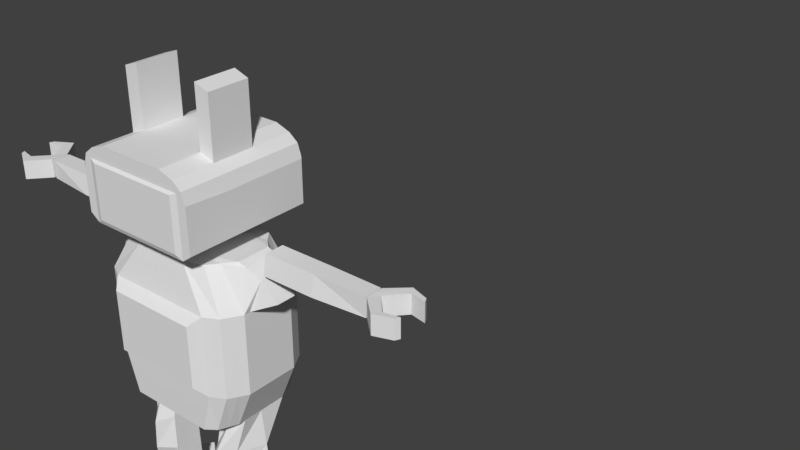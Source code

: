 # Source: Robot_Var_1_1_Type_Texture_Animation_1.blend  (saved by Blender 2.79.0; exported with 4.5.12 LTS)
import bpy
from mathutils import Matrix  # noqa: F401  (used for matrix-valued properties, if any)

bpy.ops.wm.read_factory_settings(use_empty=True)
scene = bpy.context.scene
scene.name = 'Scene'

# ---- collections
col_collection_1 = bpy.data.collections.new('Collection 1'); scene.collection.children.link(col_collection_1)

# ---- materials (node trees are filled in below, after node groups)
mat_leftreg = bpy.data.materials.new('LeftReg')
mat_leftreg.alpha_threshold = 0.0
mat_leftreg.use_transparent_shadow = False
mat_leftreg.roughness = 0.5
mat_material = bpy.data.materials.new('Material')
mat_material.alpha_threshold = 0.0
mat_material.use_transparent_shadow = False
mat_material.roughness = 0.5
mat_face = bpy.data.materials.new('Face')
mat_face.alpha_threshold = 0.0
mat_face.use_transparent_shadow = False
mat_face.preview_render_type = 'CUBE'
mat_face.roughness = 0.5
mat_body = bpy.data.materials.new('Body')
mat_body.alpha_threshold = 0.0
mat_body.use_transparent_shadow = False
mat_body.roughness = 0.5
mat_body.line_color = (0.0, 0.0, 0.0, 1.0)
mat_hand = bpy.data.materials.new('Hand')
mat_hand.alpha_threshold = 0.0
mat_hand.use_transparent_shadow = False
mat_hand.roughness = 0.5
mat_hand_001 = bpy.data.materials.new('Hand.001')
mat_hand_001.alpha_threshold = 0.0
mat_hand_001.use_transparent_shadow = False
mat_hand_001.roughness = 0.5
mat_material_003 = bpy.data.materials.new('Material.003')
mat_material_003.alpha_threshold = 0.0
mat_material_003.use_transparent_shadow = False
mat_material_003.roughness = 0.5
mat_material_002 = bpy.data.materials.new('Material.002')
mat_material_002.alpha_threshold = 0.0
mat_material_002.use_transparent_shadow = False
mat_material_002.roughness = 0.5

# ---- material node trees

# ---- world
world_world = bpy.data.worlds.new('World'); scene.world = world_world
world_world.color = (0.05088, 0.05088, 0.05088)
world_world.use_sun_shadow = False
world_world.sun_shadow_jitter_overblur = 0.0
world_world.cycles.sampling_method = 'MANUAL'

# ---- meshes
me_cube_007 = bpy.data.meshes.new('Cube.007')
me_cube_007.from_pydata([(-0.7828, -0.3951, -1.161), (-0.7828, 0.1842, -1.161), (-0.402, 0.1842, -1.161), (-0.402, -0.3951, -1.161), (-1.002, -0.3951, -2.93), (-0.8256, 0.6185, -2.904), (-0.4271, 0.6134, -2.93), (-0.3353, -0.3951, -2.93), (-0.7828, -0.0618, -1.161), (-0.402, -0.0618, -1.161), (-1.002, -0.0618, -2.93), (-0.3353, -0.0618, -2.93), (-0.3687, 0.2834, -2.046), (-0.6996, 0.2673, -2.046), (-0.3575, 0.2715, -2.5), (-0.4413, 0.6134, -2.635), (-0.5623, -0.1399, -2.304), (-0.3464, -0.2466, -2.635), (-0.9289, -0.0618, -2.34), (-0.9654, -0.0618, -2.635), (-0.3575, -0.0618, -2.34), (-0.3464, -0.0618, -2.635), (-0.8256, 0.6185, -2.661), (-0.773, 0.2715, -2.5), (-0.9654, -0.2466, -2.635), (-0.6776, -0.1399, -2.304), (-0.6961, 0.2715, -1.603), (-0.682, -0.2773, -1.459), (-0.3853, 0.2715, -1.603), (-0.5151, -0.2773, -1.459), (-0.8376, -0.0618, -1.603), (-0.3853, -0.0618, -1.603), (-0.5924, 0.1842, -1.161), (-0.5924, -0.3951, -1.161), (-0.6156, 0.6134, -2.93), (-0.6686, -0.3951, -2.93), (-0.6686, -0.0618, -2.93), (-0.5337, 0.4627, -2.011), (-0.6199, -0.1399, -2.304), (-0.6559, -0.2466, -2.635), (-0.6432, 0.2715, -2.5), (-0.6011, 0.6134, -2.635), (-0.5176, 0.4526, -1.637), (-0.5986, -0.2773, -1.459), (-0.4342, 0.7004, -2.783), (-0.9837, -0.0618, -2.783), (-0.3409, -0.0618, -2.783), (-0.8256, 0.6902, -2.783), (-0.6623, -0.5023, -2.586), (-0.6083, 0.7004, -2.783), (-0.7828, -0.0618, -1.161), (-0.402, -0.0618, -1.161), (-1.002, -0.0618, -2.93), (-0.3353, -0.0618, -2.93), (-0.9654, -0.0618, -2.635), (-0.3575, -0.0618, -2.34), (-0.3464, -0.0618, -2.635), (-0.8376, -0.0618, -1.603), (-0.3853, -0.0618, -1.603), (-0.6686, -0.0618, -2.93), (-0.9837, -0.0618, -2.783), (-0.3409, -0.0618, -2.783)], [(60, 52), (59, 52), (61, 53), (55, 56), (50, 57), (51, 58), (53, 59), (58, 55), (54, 60), (56, 61)], [(7, 17, 48), (49, 44, 6, 34), (36, 35, 4, 10), (45, 47, 5, 10), (45, 10, 4, 24, 19), (48, 4, 35), (34, 36, 10, 5), (44, 46, 11, 6), (25, 27, 30, 18), (42, 28, 12, 37), (14, 20, 21), (25, 18, 19, 24), (38, 25, 24, 39), (18, 23, 19), (37, 12, 14, 40), (40, 14, 15, 41), (20, 16, 17, 21), (21, 15, 14), (19, 23, 22), (9, 3, 29, 31), (32, 2, 28, 42), (8, 1, 26, 30), (33, 0, 27, 43), (0, 8, 30, 27), (2, 9, 31, 28), (3, 33, 43, 29), (1, 32, 42, 26), (23, 40, 41, 22), (13, 37, 40, 23), (16, 38, 39, 17), (26, 42, 37, 13), (6, 11, 36, 34), (11, 7, 35, 36), (47, 49, 34, 5), (22, 41, 49, 47), (21, 17, 7, 11, 46), (15, 21, 46, 44), (24, 4, 48), (39, 24, 48), (19, 22, 47, 45), (41, 15, 44, 49), (48, 35, 7), (48, 17, 39), (43, 38, 16, 29), (27, 25, 38, 43), (18, 30, 26, 13, 23), (12, 28, 31, 20, 14), (20, 31, 29, 16), (8, 0, 33, 3, 2, 32, 1)])
_uv = me_cube_007.uv_layers.new(name='UVMap')
_uv.uv.foreach_set('vector', [0.3607, 0.8753, 0.2508, 0.8713, 0.24, 0.7578, 0.9357, 0.598, 0.9357, 0.6578, 0.875, 0.6634, 0.875, 0.5986, 0.12, 0.8802, 0.12, 1.0, 0.0, 1.0, 0.0, 0.8802, 0.6652, 0.05324, 0.3949, 0.05165, 0.4182, 0.008489, 0.6676, 0.0, 0.6652, 0.05324, 0.6676, 0.0, 0.7772, 0.00197, 0.7236, 0.1076, 0.6628, 0.1065, 0.24, 0.7578, 0.3607, 0.6357, 0.3607, 0.7555, 0.1391, 0.6376, 0.12, 0.8802, 0.0, 0.8802, 0.06339, 0.6357, 0.0, 0.5828, 0.2749, 0.5823, 0.2749, 0.6352, 0.03131, 0.6357, 0.8964, 0.4027, 0.898, 0.1036, 0.954, 0.1496, 0.9868, 0.4138, 0.8037, 0.6584, 0.8692, 0.6634, 0.8717, 0.8112, 0.7955, 0.7844, 0.1549, 0.4808, 0.2749, 0.4235, 0.2749, 0.5294, 0.8964, 0.4027, 0.9868, 0.4138, 1.0, 0.5194, 1.0, 0.5244, 0.8756, 0.4027, 0.8964, 0.4027, 1.0, 0.5244, 0.8886, 0.5244, 0.6581, 0.213, 0.5253, 0.1565, 0.6628, 0.1065, 0.7955, 0.7844, 0.8717, 0.8112, 0.875, 0.9661, 0.7772, 0.9757, 0.4967, 0.8183, 0.3949, 0.8328, 0.4065, 0.6991, 0.4634, 0.691, 0.2749, 0.4235, 0.3017, 0.4121, 0.3414, 0.5295, 0.2749, 0.5294, 0.2749, 0.5294, 0.03129, 0.5299, 0.1549, 0.4808, 0.6628, 0.1065, 0.5253, 0.1565, 0.4187, 0.09565, 0.2749, 9.988e-05, 0.3949, 0.0002351, 0.3517, 0.1082, 0.2749, 0.1589, 0.8098, 0.5308, 0.875, 0.5244, 0.8692, 0.6634, 0.8037, 0.6584, 0.6389, 0.6389, 0.558, 0.6375, 0.5158, 0.4798, 0.6461, 0.4792, 0.8657, 8.566e-08, 0.9342, 0.0, 0.898, 0.1036, 0.8679, 0.1036, 0.7484, 0.6409, 0.6389, 0.6389, 0.6461, 0.4792, 0.6943, 0.5351, 0.1864, 0.0, 0.2749, 9.988e-05, 0.2749, 0.1589, 0.155, 0.1587, 0.7972, 1.285e-07, 0.8657, 8.566e-08, 0.8679, 0.1036, 0.8379, 0.1036, 0.558, 0.6375, 0.5301, 0.6409, 0.43, 0.4697, 0.5158, 0.4798, 0.543, 0.8118, 0.4967, 0.8183, 0.4634, 0.691, 0.543, 0.6757, 0.5168, 0.321, 0.4283, 0.335, 0.5062, 0.1588, 0.5253, 0.1565, 0.8549, 0.4027, 0.8756, 0.4027, 0.8886, 0.5244, 0.7772, 0.5244, 0.5158, 0.4798, 0.43, 0.4697, 0.4283, 0.335, 0.5168, 0.321, 0.2069, 0.6376, 0.24, 0.8802, 0.12, 0.8802, 0.1391, 0.6376, 0.24, 0.8802, 0.24, 1.0, 0.12, 1.0, 0.12, 0.8802, 0.9344, 0.5244, 0.9357, 0.598, 0.875, 0.5986, 0.8844, 0.527, 0.543, 0.6757, 0.4634, 0.691, 0.4605, 0.6484, 0.5384, 0.6409, 0.2749, 0.5294, 0.3414, 0.5295, 0.3949, 0.6354, 0.2749, 0.6352, 0.2749, 0.5823, 0.03129, 0.5299, 0.2749, 0.5294, 0.2749, 0.5823, 0.0, 0.5828, 0.2508, 0.6489, 0.3607, 0.6357, 0.24, 0.7578, 0.7737, 0.7521, 0.7737, 0.8633, 0.68, 0.7544, 0.6628, 0.1065, 0.4187, 0.09565, 0.3949, 0.05165, 0.6652, 0.05324, 0.4634, 0.691, 0.4065, 0.6991, 0.3985, 0.6572, 0.4605, 0.6484, 0.24, 0.7578, 0.3607, 0.7555, 0.3607, 0.8753, 0.68, 0.7544, 0.7737, 0.6409, 0.7737, 0.7521, 0.8679, 0.1036, 0.8756, 0.4027, 0.8549, 0.4027, 0.8379, 0.1036, 0.898, 0.1036, 0.8964, 0.4027, 0.8756, 0.4027, 0.8679, 0.1036, 0.6581, 0.213, 0.6461, 0.4792, 0.5158, 0.4798, 0.5168, 0.321, 0.5253, 0.1565, 0.1507, 0.3175, 0.155, 0.1587, 0.2749, 0.1589, 0.2749, 0.4235, 0.1549, 0.4808, 0.7812, 0.4138, 0.7912, 0.1496, 0.8379, 0.1036, 0.8549, 0.4027, 0.68, 0.7273, 0.68, 0.8439, 0.6115, 0.8437, 0.543, 0.8434, 0.543, 0.6409, 0.6115, 0.6411, 0.68, 0.6413])
me_cube_007.materials.append(mat_leftreg)
me_cube_007.use_remesh_preserve_volume = False
me_cube_007.use_remesh_preserve_attributes = False
me_cube_007.use_mirror_vertex_groups = False
me_cube_007.update()
me_cube_006 = bpy.data.meshes.new('Cube.006')
me_cube_006.from_pydata([(0.7788, 0.1842, -1.161), (0.7788, -0.3951, -1.161), (0.3981, 0.1842, -1.161), (0.3981, -0.3951, -1.161), (0.8216, 0.6185, -2.904), (0.998, -0.3951, -2.93), (0.4232, 0.6134, -2.93), (0.3314, -0.3951, -2.93), (0.7788, -0.0618, -1.161), (0.3981, -0.0618, -1.161), (0.998, -0.0618, -2.93), (0.3314, -0.0618, -2.93), (0.6957, 0.2673, -2.046), (0.3647, 0.2834, -2.046), (0.6736, -0.1399, -2.304), (0.9615, -0.2466, -2.635), (0.3536, 0.2715, -2.5), (0.4373, 0.6134, -2.635), (0.3536, -0.0618, -2.34), (0.3425, -0.0618, -2.635), (0.925, -0.0618, -2.34), (0.9615, -0.0618, -2.635), (0.8216, 0.6185, -2.661), (0.7691, 0.2715, -2.5), (0.3425, -0.2466, -2.635), (0.5583, -0.1399, -2.304), (0.6922, 0.2715, -1.603), (0.5111, -0.2773, -1.459), (0.6781, -0.2773, -1.459), (0.3814, 0.2715, -1.603), (0.3814, -0.0618, -1.603), (0.8336, -0.0618, -1.603), (0.5884, 0.1842, -1.161), (0.5884, -0.3951, -1.161), (0.6116, 0.6134, -2.93), (0.6647, -0.3951, -2.93), (0.6647, -0.0618, -2.93), (0.5298, 0.4627, -2.011), (0.6393, 0.2715, -2.5), (0.5971, 0.6134, -2.635), (0.616, -0.1399, -2.304), (0.652, -0.2466, -2.635), (0.5946, -0.2773, -1.459), (0.5137, 0.4526, -1.637), (0.998, -0.3941, -2.93), (0.4302, 0.7004, -2.783), (0.3369, -0.0618, -2.783), (0.9798, -0.0618, -2.783), (0.8216, 0.6902, -2.783), (0.6044, 0.7004, -2.783), (0.6583, -0.5023, -2.586)], [], [(36, 35, 7, 11), (44, 15, 50, 5), (46, 45, 6, 11), (49, 48, 4, 34), (7, 24, 19, 46, 11), (48, 47, 10, 4), (34, 36, 11, 6), (43, 26, 12, 37), (14, 20, 31, 28), (27, 25, 40, 42), (23, 20, 21), (25, 18, 19, 24), (37, 12, 23, 38), (38, 23, 22, 39), (40, 25, 24, 41), (18, 16, 19), (20, 14, 15, 21), (19, 16, 17), (21, 22, 23), (8, 1, 28, 31), (9, 2, 29, 30), (33, 3, 27, 42), (32, 0, 26, 43), (3, 9, 30, 27), (0, 8, 31, 26), (2, 32, 43, 29), (1, 33, 42, 28), (14, 40, 41, 15), (16, 38, 39, 17), (13, 37, 38, 16), (29, 43, 37, 13), (4, 10, 36, 34), (45, 49, 34, 6), (10, 44, 5, 35, 36), (21, 15, 44, 10, 47), (17, 39, 49, 45), (22, 21, 47, 48), (24, 7, 50), (39, 22, 48, 49), (41, 24, 50), (19, 17, 45, 46), (50, 15, 41), (13, 16, 18, 30, 29), (25, 27, 30, 18), (14, 28, 42, 40), (12, 26, 31, 20, 23), (5, 50, 35), (7, 35, 50), (8, 0, 32, 2, 9, 3, 33, 1)])
_uv = me_cube_006.uv_layers.new(name='UVMap')
_uv.uv.foreach_set('vector', [0.2598, 0.7951, 0.1303, 0.7951, 0.1303, 0.669, 0.2598, 0.669, 0.1303, 0.9211, 0.01172, 0.9073, 0.0, 0.7927, 0.1303, 0.9211, 0.2968, 0.05623, 0.0, 0.05572, 0.03379, 0.0, 0.2968, 0.000533, 0.9345, 0.07744, 0.9359, 0.0, 0.9898, 0.002702, 1.0, 0.0781, 0.5761, 0.6803, 0.5668, 0.8048, 0.5006, 0.8317, 0.4786, 0.7803, 0.4566, 0.7289, 0.2968, 0.6131, 0.5884, 0.6242, 0.5884, 0.6803, 0.3198, 0.6596, 0.6972, 0.5539, 0.7179, 0.8092, 0.5884, 0.8092, 0.624, 0.5539, 0.3549, 0.1753, 0.4479, 0.1687, 0.4413, 0.3357, 0.3465, 0.3168, 0.717, 0.1281, 0.8147, 0.1164, 0.7792, 0.3945, 0.7188, 0.4429, 0.6539, 0.4429, 0.6722, 0.1281, 0.6946, 0.1281, 0.6863, 0.4429, 0.4425, 0.5091, 0.5884, 0.4559, 0.5884, 0.5681, 0.5761, 0.9348, 0.5446, 0.9345, 0.5006, 0.8317, 0.5668, 0.8048, 0.3465, 0.3168, 0.4413, 0.3357, 0.4425, 0.5091, 0.422, 0.5057, 0.4067, 0.6955, 0.4566, 0.7025, 0.4566, 0.8456, 0.3707, 0.8295, 0.6946, 0.1281, 0.6722, 0.1281, 0.5884, 0.0, 0.7086, 0.0, 0.2968, 0.2233, 0.1672, 0.163, 0.2968, 0.1119, 0.8147, 0.1164, 0.717, 0.1281, 0.8289, 9.015e-08, 0.8289, 0.005234, 0.2968, 0.1119, 0.1672, 0.163, 0.03377, 0.1114, 0.5884, 0.5681, 0.3245, 0.568, 0.4425, 0.5091, 0.8361, 0.9774, 0.7179, 0.9743, 0.7813, 0.8657, 0.8361, 0.8092, 0.2968, 0.6689, 0.2012, 0.669, 0.1673, 0.502, 0.2968, 0.5018, 0.6839, 0.5519, 0.61, 0.5519, 0.6539, 0.4429, 0.6863, 0.4429, 0.4711, 0.0, 0.5011, 0.004917, 0.4479, 0.1687, 0.3549, 0.1753, 0.7179, 0.9763, 0.5884, 0.9763, 0.5886, 0.8092, 0.6713, 0.8626, 0.5011, 0.004917, 0.5884, 0.007199, 0.5884, 0.1755, 0.4479, 0.1687, 0.9345, 0.4749, 0.8641, 0.4681, 0.8575, 0.3339, 0.9282, 0.3286, 0.7579, 0.5519, 0.6839, 0.5519, 0.6863, 0.4429, 0.7188, 0.4429, 0.717, 0.1281, 0.6946, 0.1281, 0.7086, 0.0, 0.8289, 9.015e-08, 0.2968, 0.6803, 0.4067, 0.6955, 0.3707, 0.8295, 0.3093, 0.821, 0.931, 0.1731, 0.8486, 0.2013, 0.8289, 0.0, 0.9345, 0.01009, 0.9282, 0.3286, 0.8575, 0.3339, 0.8486, 0.2013, 0.931, 0.1731, 0.7789, 0.5519, 0.8474, 0.8092, 0.7179, 0.8092, 0.6972, 0.5539, 0.9345, 0.1404, 0.9345, 0.07744, 1.0, 0.0781, 1.0, 0.1462, 0.2598, 0.9211, 0.1307, 0.9211, 0.1303, 0.9211, 0.1303, 0.7951, 0.2598, 0.7951, 0.412, 0.8823, 0.412, 0.9461, 0.2968, 1.0, 0.2968, 0.8853, 0.3544, 0.8838, 0.3093, 0.821, 0.3707, 0.8295, 0.3676, 0.8744, 0.3006, 0.8651, 0.3245, 0.568, 0.5884, 0.5681, 0.5884, 0.6242, 0.2968, 0.6131, 0.01172, 0.6732, 0.1303, 0.669, 0.0, 0.7927, 0.3707, 0.8295, 0.4566, 0.8456, 0.4517, 0.8823, 0.3676, 0.8744, 0.9485, 0.8825, 0.9485, 0.9995, 0.8474, 0.88, 0.2968, 0.1119, 0.03377, 0.1114, 0.0, 0.05572, 0.2968, 0.05623, 0.8474, 0.88, 0.9485, 0.7654, 0.9485, 0.8825, 0.1626, 0.3349, 0.1672, 0.163, 0.2968, 0.2233, 0.2968, 0.5018, 0.1673, 0.502, 0.6722, 0.1281, 0.6539, 0.4429, 0.6035, 0.3945, 0.5927, 0.1164, 0.717, 0.1281, 0.7188, 0.4429, 0.6863, 0.4429, 0.6946, 0.1281, 0.4413, 0.3357, 0.4479, 0.1687, 0.5884, 0.1755, 0.5884, 0.4559, 0.4425, 0.5091, 0.1303, 0.9211, 0.0, 0.7927, 0.1303, 0.7951, 0.1303, 0.669, 0.1303, 0.7951, 0.0, 0.7927, 0.9953, 0.6745, 0.9953, 0.765, 0.9213, 0.7652, 0.8474, 0.7654, 0.8474, 0.6749, 0.8474, 0.5523, 0.9213, 0.5521, 0.9953, 0.5519])
me_cube_006.materials.append(mat_material)
me_cube_006.use_remesh_preserve_volume = False
me_cube_006.use_remesh_preserve_attributes = False
me_cube_006.use_mirror_vertex_groups = False
me_cube_006.update()
me_cube_005 = bpy.data.meshes.new('Cube.005')
me_cube_005.from_pydata([(-0.7969, 0.7331, 1.423), (-0.7969, -0.8567, 1.423), (-0.444, 0.7331, 2.274), (-0.444, -0.8567, 2.274), (0.4401, -0.0618, 2.274), (-0.444, -0.0618, 2.274), (-0.267, 0.7331, 2.274), (0.263, 0.7331, 2.274), (-0.7969, 0.7331, 1.744), (-0.7969, -0.8567, 1.744), (0.263, 0.7331, 2.152), (-0.267, 0.7331, 2.152), (-0.7969, 0.7331, 1.948), (-0.7969, -0.8567, 1.948), (0.6713, 0.7331, 2.084), (-0.6752, 0.7331, 1.336), (-0.6752, 0.7331, 2.084), (-0.597, 0.7569, 2.05), (-0.597, 0.7569, 1.395), (-0.7969, 0.7331, 1.977), (-0.6317, 0.7331, 2.209), (-0.6221, 0.7331, 2.152), (-0.6753, 0.7331, 2.084), (-0.7485, 0.7331, 2.118), (0.6713, 0.7331, 2.084), (0.6181, 0.7331, 2.152), (-0.6317, -0.8567, 2.209), (-0.7969, -0.8567, 1.977), (-0.7485, -0.8567, 2.118), (-0.6317, -0.0618, 2.209), (-0.7969, -0.3268, 1.423), (-0.444, -0.3268, 2.274), (-0.7969, -0.3268, 1.744), (-0.7969, -0.3268, 1.948), (-0.6317, -0.3268, 2.209), (-0.7485, -0.3268, 2.118), (-0.7969, 0.2032, 1.423), (-0.444, 0.2032, 2.274), (-0.7969, 0.2032, 1.744), (-0.7969, 0.2032, 1.948), (-0.6317, 0.2032, 2.209), (-0.7485, 0.2032, 2.118), (0.4401, -0.3268, 2.274), (0.4401, 0.2032, 2.274), (0.4401, 0.2032, 3.019), (0.4401, -0.0618, 3.019), (-0.444, 0.2032, 3.019), (-0.444, -0.0618, 3.019), (-0.6317, -0.3268, 2.954), (-0.6317, -0.0618, 2.954), (-0.444, -0.3268, 3.019), (-0.6317, 0.2032, 2.954), (0.4401, -0.3268, 3.019), (0.4401, 0.2032, 2.647), (0.4401, -0.3268, 2.647), (0.4401, -0.0618, 2.647), (-0.6317, -0.0618, 2.582), (-0.6317, 0.2032, 2.582), (-0.444, 0.2032, 2.647), (-0.444, -0.0618, 2.647), (-0.444, -0.3268, 2.647), (-0.6317, -0.3268, 2.582), (-0.3353, 0.2715, 1.22), (0.3314, 0.2715, 1.22), (-0.3353, -0.3951, 1.22), (0.3314, -0.3951, 1.22), (-0.7969, 0.7331, 1.423), (0.793, 0.7331, 1.423), (-0.7969, -0.8567, 1.423), (0.793, -0.8567, 1.423), (-0.444, 0.7331, 2.274), (0.4401, 0.7331, 2.274), (-0.444, -0.8567, 2.274), (0.4401, -0.8567, 2.274), (0.4401, -0.0618, 2.274), (-0.444, -0.0618, 2.274), (-0.1131, -0.3951, 1.22), (0.1091, -0.3951, 1.22), (-0.267, -0.8567, 1.336), (0.263, -0.8567, 1.336), (-0.267, 0.7331, 2.274), (0.263, 0.7331, 2.274), (-0.267, -0.8567, 2.274), (0.263, -0.8567, 2.274), (0.793, 0.7331, 1.744), (-0.7969, -0.8567, 1.744), (0.793, -0.8567, 1.744), (-0.267, -0.8567, 1.744), (-0.267, -0.8567, 2.152), (0.263, -0.8567, 1.744), (0.263, -0.8567, 2.152), (0.263, 0.7331, 2.152), (0.793, 0.7331, 1.948), (-0.7969, -0.8567, 1.948), (0.793, -0.8567, 1.948), (-0.267, -0.8567, 1.948), (0.263, -0.8567, 1.948), (0.2202, 0.2715, 1.22), (0.2202, -0.3951, 1.22), (0.6713, 0.7331, 1.336), (0.528, -0.8567, 1.336), (0.3515, -0.8567, 2.274), (0.528, -0.8567, 1.744), (0.528, -0.8567, 2.152), (0.528, -0.8567, 1.948), (0.6713, 0.7331, 2.084), (-0.2242, -0.3951, 1.22), (-0.6752, 0.7331, 1.336), (-0.5319, -0.8567, 1.336), (-0.3555, -0.8567, 2.274), (-0.5319, -0.8567, 1.744), (-0.5319, -0.8567, 2.152), (-0.6752, 0.7331, 2.084), (-0.5319, -0.8567, 1.948), (-0.597, 0.7569, 2.05), (-0.597, 0.7569, 1.395), (0.593, 0.7569, 2.05), (0.593, 0.7569, 1.395), (0.6277, 0.7331, 2.209), (0.793, 0.7331, 1.977), (0.6713, 0.7331, 2.084), (0.6181, 0.7331, 2.152), (0.7446, 0.7331, 2.118), (-0.6317, -0.8567, 2.209), (-0.7969, -0.8567, 1.977), (-0.6221, -0.8567, 2.152), (-0.7485, -0.8567, 2.118), (0.793, -0.8567, 1.977), (0.6277, -0.8567, 2.209), (0.6181, -0.8567, 2.152), (0.7446, -0.8567, 2.118), (0.6277, -0.0618, 2.209), (-0.7969, -0.3268, 1.423), (-0.444, -0.3268, 2.274), (-0.7969, 0.2032, 1.423), (-0.444, 0.2032, 2.274), (0.793, -0.3268, 1.423), (0.4401, -0.3268, 2.274), (0.793, -0.3268, 1.744), (0.793, -0.3268, 1.948), (0.6277, -0.3268, 2.209), (0.7446, -0.3268, 2.118), (0.793, 0.2032, 1.423), (0.4401, 0.2032, 2.274), (0.793, 0.2032, 1.744), (0.793, 0.2032, 1.948), (0.6277, 0.2032, 2.209), (0.7446, 0.2032, 2.118), (0.4401, 0.2032, 3.019), (0.4401, -0.0618, 3.019), (0.6277, 0.2032, 2.954), (0.6277, -0.0618, 2.954), (0.4401, -0.3268, 3.019), (0.6277, -0.3268, 2.954), (0.6277, 0.2032, 2.582), (0.4401, 0.2032, 2.647), (0.6277, -0.0618, 2.582), (0.6277, -0.3268, 2.582), (0.4401, -0.3268, 2.647), (-0.2242, 0.2715, 1.22), (-0.3353, 0.04931, 1.22), (-0.3353, -0.0618, 1.22), (-0.3353, -0.1729, 1.22), (0.3314, 0.04931, 1.22), (0.3314, -0.0618, 1.22), (0.3314, -0.1729, 1.22)], [], [(36, 30, 32, 38), (32, 9, 13, 33), (11, 21, 20, 2, 6), (11, 10, 25, 24, 14, 16, 22, 21), (10, 11, 6, 7), (32, 33, 39, 38), (8, 38, 39, 12), (30, 1, 9, 32), (41, 39, 33, 35), (58, 57, 51, 46), (33, 13, 27, 28, 35), (15, 16, 17, 18), (8, 12, 19, 22, 16, 15, 0), (19, 23, 22), (20, 40, 37, 2), (26, 34, 35, 28), (57, 56, 49, 51), (40, 20, 23, 41), (34, 26, 3, 31), (0, 36, 38, 8), (12, 39, 41, 23, 19), (51, 49, 47, 46), (49, 48, 50, 47), (53, 55, 45, 44), (55, 54, 52, 45), (59, 58, 46, 47), (60, 59, 47, 50), (61, 60, 50, 48), (56, 61, 48, 49), (4, 42, 54, 55), (43, 4, 55, 53), (29, 34, 61, 56), (34, 31, 60, 61), (31, 5, 59, 60), (5, 37, 58, 59), (40, 29, 56, 57), (37, 40, 57, 58), (22, 23, 21), (21, 23, 20), (29, 40, 41, 35, 34), (159, 62, 66, 107), (62, 160, 134, 66), (98, 65, 69, 100), (74, 75, 133, 72, 109, 82, 83, 101, 73, 137), (93, 113, 111, 125, 124), (142, 144, 138, 136), (123, 125, 111, 109, 72), (104, 94, 127, 129, 103), (162, 64, 68, 132), (65, 165, 136, 69), (81, 80, 70, 135, 75, 74, 143, 71), (111, 88, 82, 109), (88, 90, 83, 82), (106, 76, 78, 108), (76, 77, 79, 78), (159, 107, 99, 97), (78, 79, 89, 87), (95, 96, 90, 88), (108, 78, 87, 110), (113, 95, 88, 111), (144, 145, 139, 138), (164, 163, 142, 136, 165), (67, 99, 105, 120, 119, 92, 84), (100, 69, 86, 102), (103, 129, 128, 73, 101), (131, 140, 141, 147, 146), (118, 121, 91, 81, 71), (102, 86, 94, 104), (142, 67, 84, 144), (86, 138, 139, 94), (110, 87, 95, 113), (87, 89, 96, 95), (89, 102, 104, 96), (96, 104, 103, 90), (79, 100, 102, 89), (145, 92, 119, 122, 147), (63, 97, 99, 67), (90, 103, 101, 83), (77, 98, 100, 79), (85, 110, 113, 93), (68, 108, 110, 85), (64, 106, 108, 68), (107, 115, 117, 99), (116, 117, 115, 114), (105, 99, 117, 116), (112, 105, 116, 114), (141, 139, 145, 147), (118, 122, 121), (123, 126, 125), (126, 124, 125), (127, 130, 129), (130, 128, 129), (161, 162, 132, 134, 160), (128, 140, 137, 73), (140, 128, 130, 141), (157, 156, 151, 153), (94, 139, 141, 130, 127), (118, 146, 147, 122), (69, 136, 138, 86), (144, 84, 92, 145), (163, 63, 67, 142), (146, 118, 71, 143), (154, 155, 148, 150), (153, 151, 149, 152), (151, 150, 148, 149), (158, 157, 153, 152), (156, 154, 150, 151), (131, 146, 154, 156), (137, 140, 157, 158), (146, 143, 155, 154), (140, 131, 156, 157), (121, 122, 120), (120, 122, 119), (97, 63, 163, 165, 65, 98, 77, 76, 106, 64, 162, 160, 62, 159)])
_uv = me_cube_005.uv_layers.new(name='UVMap')
_uv.uv.foreach_set('vector', [0.777, 0.1137, 0.777, 0.2273, 0.6966, 0.2273, 0.6966, 0.1137, 0.6966, 0.2273, 0.6966, 0.341, 0.6455, 0.341, 0.6455, 0.2273, 0.8218, 0.8247, 0.7786, 0.8913, 0.7649, 0.8871, 0.7735, 0.8452, 0.7951, 0.812, 0.8218, 0.8247, 0.8863, 0.7253, 0.9295, 0.6587, 0.9509, 0.6559, 0.9509, 0.6559, 0.7871, 0.9084, 0.7871, 0.9084, 0.7786, 0.8913, 0.8863, 0.7253, 0.8218, 0.8247, 0.7951, 0.812, 0.8595, 0.7126, 0.6966, 0.2273, 0.6455, 0.2273, 0.6455, 0.1137, 0.6966, 0.1137, 0.6966, 1.278e-08, 0.6966, 0.1137, 0.6455, 0.1137, 0.6455, 1.278e-08, 0.777, 0.2273, 0.777, 0.341, 0.6966, 0.341, 0.6966, 0.2273, 0.6024, 0.1137, 0.6455, 0.1137, 0.6455, 0.2273, 0.6024, 0.2273, 0.2351, 0.7123, 0.2821, 0.6984, 0.2821, 0.7783, 0.2351, 0.7922, 0.6455, 0.2273, 0.6455, 0.341, 0.6382, 0.341, 0.6024, 0.341, 0.6024, 0.2273, 0.9509, 0.9862, 0.7871, 0.9084, 0.804, 0.8972, 0.9474, 0.9653, 0.8467, 0.9665, 0.802, 0.9453, 0.7956, 0.9422, 0.7871, 0.9084, 0.7871, 0.9084, 0.9509, 0.9862, 0.9172, 1.0, 0.7956, 0.9422, 0.7708, 0.9186, 0.7871, 0.9084, 0.777, 0.2873, 0.777, 0.1737, 0.8114, 0.1737, 0.8114, 0.2873, 0.5781, 0.341, 0.5781, 0.2273, 0.6024, 0.2273, 0.6024, 0.341, 0.4849, 0.1137, 0.4849, 0.1705, 0.3917, 0.1705, 0.3917, 0.1137, 0.5781, 0.1137, 0.5781, 2.557e-08, 0.6024, 3.835e-08, 0.6024, 0.1137, 0.3548, 0.6186, 0.3548, 0.5049, 0.3892, 0.5049, 0.3892, 0.6186, 0.777, 0.0, 0.777, 0.1137, 0.6966, 0.1137, 0.6966, 1.278e-08, 0.6455, 1.278e-08, 0.6455, 0.1137, 0.6024, 0.1137, 0.6024, 3.835e-08, 0.6382, 1.278e-08, 0.2351, 0.6186, 0.2351, 0.5617, 0.2695, 0.5617, 0.2695, 0.6186, 0.2351, 0.5617, 0.2351, 0.5049, 0.2695, 0.5049, 0.2695, 0.5617, 0.2351, 0.4251, 0.3015, 0.4251, 0.3015, 0.5049, 0.2351, 0.5049, 0.3015, 0.4251, 0.3679, 0.4251, 0.3679, 0.5049, 0.3015, 0.5049, 0.3122, 0.5617, 0.3122, 0.6186, 0.2695, 0.6186, 0.2695, 0.5617, 0.3122, 0.5049, 0.3122, 0.5617, 0.2695, 0.5617, 0.2695, 0.5049, 0.8711, 0.09378, 0.8241, 0.07988, 0.8241, 0.0, 0.8711, 0.01391, 0.4849, 0.1705, 0.4849, 0.2273, 0.3917, 0.2273, 0.3917, 0.1705, 0.3015, 0.3453, 0.3679, 0.3453, 0.3679, 0.4251, 0.3015, 0.4251, 0.2351, 0.3453, 0.3015, 0.3453, 0.3015, 0.4251, 0.2351, 0.4251, 0.5781, 0.1705, 0.5781, 0.2273, 0.4849, 0.2273, 0.4849, 0.1705, 0.8711, 0.1737, 0.8241, 0.1598, 0.8241, 0.07988, 0.8711, 0.09378, 0.3548, 0.5049, 0.3548, 0.5617, 0.3122, 0.5617, 0.3122, 0.5049, 0.3548, 0.5617, 0.3548, 0.6186, 0.3122, 0.6186, 0.3122, 0.5617, 0.5781, 0.1137, 0.5781, 0.1705, 0.4849, 0.1705, 0.4849, 0.1137, 0.2351, 0.6325, 0.2821, 0.6186, 0.2821, 0.6984, 0.2351, 0.7123, 0.7871, 0.9084, 0.7708, 0.9186, 0.7786, 0.8913, 0.7786, 0.8913, 0.7708, 0.9186, 0.7649, 0.8871, 0.5781, 0.1705, 0.5781, 0.1137, 0.6024, 0.1137, 0.6024, 0.2273, 0.5781, 0.2273, 0.2599, 0.2458, 0.2872, 0.2455, 0.3917, 0.3402, 0.3657, 0.3418, 0.2872, 0.2455, 0.2872, 0.198, 0.3917, 0.2268, 0.3917, 0.3402, 0.1504, 0.1044, 0.123, 0.1046, 1.792e-07, 0.004214, 0.06926, 0.004745, 0.5887, 0.5115, 0.3917, 0.5115, 0.3917, 0.4546, 0.3917, 0.341, 0.4114, 0.341, 0.4311, 0.341, 0.5492, 0.341, 0.569, 0.341, 0.5887, 0.341, 0.5887, 0.4546, 0.0817, 0.3453, 0.0817, 0.4022, 0.03056, 0.4022, 0.03056, 0.3828, 0.07437, 0.3453, 0.7649, 0.5683, 0.7281, 0.5683, 0.7281, 0.4546, 0.7649, 0.4546, 0.01625, 0.3808, 0.03056, 0.3828, 0.03056, 0.4022, 0.0, 0.44, 0.0, 0.421, 0.0817, 0.6295, 0.0817, 0.6863, 0.07437, 0.6863, 0.03056, 0.6488, 0.03056, 0.6295, 0.2872, 0.1504, 0.2872, 0.1029, 0.3917, 0.0, 0.3917, 0.1134, 0.123, 0.1046, 0.123, 0.1522, 1.494e-07, 0.1176, 1.792e-07, 0.004214, 0.5492, 0.682, 0.4311, 0.682, 0.3917, 0.682, 0.3917, 0.5683, 0.3917, 0.5115, 0.5887, 0.5115, 0.5887, 0.5683, 0.5887, 0.682, 0.03056, 0.4022, 0.03056, 0.459, 0.0, 0.459, 0.0, 0.44, 0.03056, 0.459, 0.03056, 0.5727, 0.0, 0.5727, 0.0, 0.459, 0.2599, 0.1032, 0.2325, 0.1035, 0.2651, 0.002637, 0.3304, 0.001935, 0.2325, 0.1035, 0.1778, 0.1041, 0.1345, 0.004042, 0.2651, 0.002637, 0.2599, 0.2458, 0.3657, 0.3418, 0.03395, 0.3453, 0.1504, 0.247, 0.2351, 0.459, 0.2351, 0.5727, 0.1328, 0.5727, 0.1328, 0.459, 0.0817, 0.459, 0.0817, 0.5727, 0.03056, 0.5727, 0.03056, 0.459, 0.2351, 0.4022, 0.2351, 0.459, 0.1328, 0.459, 0.1328, 0.4022, 0.0817, 0.4022, 0.0817, 0.459, 0.03056, 0.459, 0.03056, 0.4022, 0.7281, 0.5683, 0.7047, 0.5683, 0.7047, 0.4546, 0.7281, 0.4546, 0.123, 0.176, 0.123, 0.1997, 8.962e-08, 0.231, 1.494e-07, 0.1176, 0.123, 0.1522, 0.9783, 0.341, 1.0, 0.3671, 0.8127, 0.3671, 0.8126, 0.3671, 0.8393, 0.341, 0.8466, 0.341, 0.8977, 0.341, 0.2351, 0.6295, 0.2134, 0.6863, 0.1328, 0.6863, 0.1328, 0.6295, 0.03056, 0.6295, 0.03056, 0.6488, 0.01625, 0.6509, 0.0, 0.6106, 0.0, 0.5916, 0.638, 0.5115, 0.638, 0.4546, 0.6745, 0.4546, 0.6745, 0.5683, 0.638, 0.5683, 0.7812, 0.3764, 0.7955, 0.3785, 0.7955, 0.4546, 0.7649, 0.4546, 0.7649, 0.4167, 0.1328, 0.6295, 0.1328, 0.6863, 0.0817, 0.6863, 0.0817, 0.6295, 0.7649, 0.5683, 0.7649, 0.682, 0.7281, 0.682, 0.7281, 0.5683, 0.7281, 0.341, 0.7281, 0.4546, 0.7047, 0.4546, 0.7047, 0.341, 0.1328, 0.4022, 0.1328, 0.459, 0.0817, 0.459, 0.0817, 0.4022, 0.1328, 0.459, 0.1328, 0.5727, 0.0817, 0.5727, 0.0817, 0.459, 0.1328, 0.5727, 0.1328, 0.6295, 0.0817, 0.6295, 0.0817, 0.5727, 0.0817, 0.5727, 0.0817, 0.6295, 0.03056, 0.6295, 0.03056, 0.5727, 0.2351, 0.5727, 0.2351, 0.6295, 0.1328, 0.6295, 0.1328, 0.5727, 0.7047, 0.5683, 0.7047, 0.682, 0.7014, 0.682, 0.6745, 0.682, 0.6745, 0.5683, 0.123, 0.2473, 0.1504, 0.247, 0.03395, 0.3453, 0.0, 0.3444, 0.03056, 0.5727, 0.03056, 0.6295, 0.0, 0.5916, 0.0, 0.5727, 0.1778, 0.1041, 0.1504, 0.1044, 0.06926, 0.004745, 0.1345, 0.004042, 0.1328, 0.3453, 0.1328, 0.4022, 0.0817, 0.4022, 0.0817, 0.3453, 0.2134, 0.3453, 0.2351, 0.4022, 0.1328, 0.4022, 0.1328, 0.3453, 0.2872, 0.1029, 0.2599, 0.1032, 0.3304, 0.001935, 0.3917, 0.0, 1.0, 0.6559, 0.985, 0.6391, 0.985, 0.3839, 1.0, 0.3671, 0.821, 0.3839, 0.985, 0.3839, 0.985, 0.6391, 0.821, 0.6391, 0.8127, 0.3671, 1.0, 0.3671, 0.985, 0.3839, 0.821, 0.3839, 0.8127, 0.6559, 0.8127, 0.3671, 0.821, 0.3839, 0.821, 0.6391, 0.6745, 0.4546, 0.7047, 0.4546, 0.7047, 0.5683, 0.6745, 0.5683, 0.7812, 0.3764, 0.8041, 0.3514, 0.7955, 0.3785, 0.01625, 0.3808, 0.0392, 0.3557, 0.03056, 0.3828, 0.0392, 0.3557, 0.07437, 0.3453, 0.03056, 0.3828, 0.07437, 0.6863, 0.0392, 0.6759, 0.03056, 0.6488, 0.0392, 0.6759, 0.01625, 0.6509, 0.03056, 0.6488, 0.2872, 0.1742, 0.2872, 0.1504, 0.3917, 0.1134, 0.3917, 0.2268, 0.2872, 0.198, 0.638, 0.341, 0.638, 0.4546, 0.5887, 0.4546, 0.5887, 0.341, 0.638, 0.4546, 0.638, 0.341, 0.6745, 0.341, 0.6745, 0.4546, 0.5953, 0.4546, 0.5953, 0.5115, 0.5526, 0.5115, 0.5526, 0.4546, 0.7047, 0.341, 0.7047, 0.4546, 0.6745, 0.4546, 0.6745, 0.341, 0.7014, 0.341, 0.638, 0.682, 0.638, 0.5683, 0.6745, 0.5683, 0.6745, 0.682, 0.7649, 0.341, 0.7649, 0.4546, 0.7281, 0.4546, 0.7281, 0.341, 0.7281, 0.5683, 0.7281, 0.682, 0.7047, 0.682, 0.7047, 0.5683, 0.123, 0.1997, 0.123, 0.2473, 0.0, 0.3444, 8.962e-08, 0.231, 0.638, 0.5683, 0.638, 0.682, 0.5887, 0.682, 0.5887, 0.5683, 0.9181, 0.09377, 0.8711, 0.07986, 0.8711, 0.0, 0.9181, 0.01391, 0.5526, 0.4546, 0.5526, 0.5115, 0.5034, 0.5115, 0.5034, 0.4546, 0.5526, 0.5115, 0.5526, 0.5683, 0.5034, 0.5683, 0.5034, 0.5115, 0.777, 0.09378, 0.8241, 0.07988, 0.8241, 0.1598, 0.777, 0.1737, 0.5953, 0.5115, 0.5953, 0.5683, 0.5526, 0.5683, 0.5526, 0.5115, 0.638, 0.5115, 0.638, 0.5683, 0.5953, 0.5683, 0.5953, 0.5115, 0.777, 0.01391, 0.8241, 0.0, 0.8241, 0.07988, 0.777, 0.09378, 0.9181, 0.1736, 0.8711, 0.1597, 0.8711, 0.07986, 0.9181, 0.09377, 0.638, 0.4546, 0.638, 0.5115, 0.5953, 0.5115, 0.5953, 0.4546, 0.7955, 0.3785, 0.8041, 0.3514, 0.8126, 0.3671, 0.8126, 0.3671, 0.8041, 0.3514, 0.8393, 0.341, 0.1504, 0.247, 0.123, 0.2473, 0.123, 0.1997, 0.123, 0.1522, 0.123, 0.1046, 0.1504, 0.1044, 0.1778, 0.1041, 0.2325, 0.1035, 0.2599, 0.1032, 0.2872, 0.1029, 0.2872, 0.1504, 0.2872, 0.198, 0.2872, 0.2455, 0.2599, 0.2458])
me_cube_005.materials.append(mat_face)
me_cube_005.use_remesh_preserve_volume = False
me_cube_005.use_remesh_preserve_attributes = False
me_cube_005.use_mirror_vertex_groups = False
me_cube_005.update()
me_cube_004 = bpy.data.meshes.new('Cube.004')
me_cube_004.from_pydata([(-0.005749, -0.1089, -0.119), (-0.005749, 0.1089, 0.119), (-0.479, -0.1772, 0.1177), (-0.479, -0.1772, -0.1177), (-0.09215, 4.002e-07, -0.1149), (-0.2856, -0.2154, -0.1163), (-0.2856, 0.2154, -0.1163), (-0.479, 0.1772, -0.1177), (-0.09215, 2.6e-07, 0.1149), (-0.2856, -0.2154, 0.1163), (-0.228, 0.3095, 0.119), (-0.4502, 0.2342, 0.119), (-0.4502, 0.2342, -0.119), (-0.228, 0.3095, -0.119), (-0.228, -0.3095, -0.119), (-0.4502, -0.2342, -0.119), (-0.4502, -0.2342, 0.119), (-0.228, -0.3095, 0.119), (-0.2856, 0.2154, 0.1163), (-0.479, 0.1772, 0.1177), (-0.005749, -0.1089, 0.119), (-0.005749, 0.1089, -0.119), (-0.005749, 4.299e-07, -0.119), (-0.005749, 2.809e-07, 0.119)], [], [(20, 23, 8, 9, 17), (21, 22, 4, 6, 13), (22, 0, 14, 5, 4), (2, 3, 15, 16), (7, 19, 11, 12), (23, 1, 10, 18, 8), (4, 8, 18, 6), (6, 18, 19, 7), (8, 4, 5, 9), (9, 5, 3, 2), (10, 13, 12, 11), (0, 20, 17, 14), (14, 17, 16, 15), (18, 10, 11, 19), (17, 9, 2, 16), (13, 6, 7, 12), (5, 14, 15, 3), (21, 1, 20, 0), (13, 10, 1, 21)])
me_cube_004.polygons.foreach_set('material_index', [1, 1, 1, 1, 1, 1, 1, 1, 1, 1, 1, 1, 1, 1, 1, 1, 1, 1, 1])
_uv = me_cube_004.uv_layers.new(name='UVMap')
_uv.uv.foreach_set('vector', [0.4173, 0.3617, 0.4173, 0.2675, 0.4935, 0.2675, 0.664, 0.4537, 0.6132, 0.5351, 0.0, 0.3617, 2.061e-07, 0.2675, 0.0762, 0.2675, 0.2467, 0.4537, 0.1959, 0.5351, 2.061e-07, 0.2675, 2.041e-07, 0.1734, 0.1959, 0.0, 0.2467, 0.08138, 0.0762, 0.2675, 0.001204, 0.5351, 0.2087, 0.5351, 0.2099, 0.5743, 2.365e-07, 0.5743, 0.6286, 0.7831, 0.8361, 0.7831, 0.8373, 0.8378, 0.6274, 0.8378, 0.4173, 0.2675, 0.4173, 0.1734, 0.6132, 0.0, 0.664, 0.08138, 0.4935, 0.2675, 0.2123, 0.5351, 0.415, 0.5351, 0.4162, 0.7528, 0.2111, 0.7528, 0.2111, 0.7528, 0.4162, 0.7528, 0.4174, 0.9008, 0.2099, 0.9008, 0.6286, 0.5351, 0.8313, 0.5351, 0.8325, 0.7831, 0.6274, 0.7831, 0.8325, 0.7373, 0.8325, 0.5363, 1.0, 0.5351, 1.0, 0.7385, 0.8373, 1.0, 0.6274, 1.0, 0.6274, 0.8378, 0.8373, 0.8378, 0.2099, 0.9041, 0.0, 0.9041, 2.168e-07, 0.7772, 0.2099, 0.7772, 0.2099, 0.7772, 2.168e-07, 0.7772, 2.365e-07, 0.5743, 0.2099, 0.5743, 0.664, 0.08138, 0.6132, 0.0, 0.8091, 0.06513, 0.8345, 0.1143, 0.6132, 0.5351, 0.664, 0.4537, 0.8345, 0.4207, 0.8091, 0.4699, 0.1959, 0.5351, 0.2467, 0.4537, 0.4173, 0.4207, 0.3919, 0.4699, 0.2467, 0.08138, 0.1959, 0.0, 0.3919, 0.06513, 0.4173, 0.1143, 0.4174, 0.7845, 0.6274, 0.7845, 0.6274, 0.8688, 0.4174, 0.8688, 0.4174, 0.5351, 0.6274, 0.5351, 0.6274, 0.7845, 0.4174, 0.7845])
me_cube_004.materials.append(mat_body)
me_cube_004.materials.append(mat_hand)
me_cube_004.use_remesh_preserve_volume = False
me_cube_004.use_remesh_preserve_attributes = False
me_cube_004.use_mirror_vertex_groups = False
me_cube_004.update()
me_cube_001 = bpy.data.meshes.new('Cube.001')
me_cube_001.from_pydata([(0.0252, 0.09801, 0.119), (0.2474, 0.3511, -0.119), (0.4696, 0.2233, -0.1177), (0.4696, 0.2233, 0.1177), (0.2474, 0.3511, 0.119), (0.0252, -0.0109, 0.119), (0.0252, -0.01091, -0.119), (0.4984, 0.1663, 0.1177), (0.4985, 0.1663, -0.1177), (0.1116, -0.01091, -0.1149), (0.305, 0.2045, -0.1163), (0.4984, -0.1881, -0.1177), (0.305, -0.2263, -0.1163), (0.1116, -0.01091, 0.1149), (0.305, 0.2045, 0.1163), (0.4696, -0.2451, -0.1177), (0.2474, -0.3729, -0.119), (0.4696, -0.2451, 0.1177), (0.2474, -0.3729, 0.119), (0.305, -0.2263, 0.1163), (0.4984, -0.1881, 0.1177), (0.0252, -0.1198, -0.119), (0.0252, -0.1198, 0.119), (0.0252, 0.09801, -0.119), (0.4696, -0.2451, 0.1177), (0.4696, -0.2451, 0.1177), (0.2474, -0.3729, 0.119), (0.2474, -0.3729, 0.119), (0.2474, -0.3729, 0.119), (0.2474, 0.3511, -0.119), (0.2474, 0.3511, -0.119), (0.2474, 0.3511, -0.119), (0.0252, 0.09801, -0.119), (0.2474, -0.3729, -0.119), (0.2474, -0.3729, -0.119), (0.2474, -0.3729, -0.119), (0.0252, -0.1198, -0.119), (0.0252, -0.1198, 0.119), (0.0252, 0.09801, 0.119), (0.4696, 0.2233, 0.1177), (0.4696, 0.2233, 0.1177), (0.4696, 0.2233, -0.1177), (0.4696, 0.2233, -0.1177), (0.2474, 0.3511, 0.119), (0.2474, 0.3511, 0.119), (0.2474, 0.3511, 0.119), (0.4696, -0.2451, -0.1177), (0.4696, -0.2451, -0.1177), (0.4984, 0.1663, 0.1177), (0.4984, 0.1663, 0.1177), (0.305, 0.2045, 0.1163), (0.305, 0.2045, 0.1163), (0.305, 0.2045, 0.1163), (0.305, 0.2045, -0.1163), (0.305, 0.2045, -0.1163), (0.305, 0.2045, -0.1163), (0.4985, 0.1663, -0.1177), (0.4985, 0.1663, -0.1177), (0.1116, -0.01091, -0.1149), (0.1116, -0.01091, -0.1149), (0.1116, -0.01091, -0.1149), (0.1116, -0.01091, 0.1149), (0.1116, -0.01091, 0.1149), (0.1116, -0.01091, 0.1149), (0.305, -0.2263, 0.1163), (0.305, -0.2263, 0.1163), (0.4984, -0.1881, 0.1177), (0.305, -0.2263, -0.1163), (0.305, -0.2263, -0.1163), (0.4984, -0.1881, -0.1177), (0.0252, -0.01091, -0.119), (0.0252, -0.0109, 0.119)], [], [(69, 66, 25, 47), (0, 71, 63, 51, 44), (50, 53, 56, 48), (32, 38, 45, 29), (5, 37, 27, 64, 61), (70, 23, 31, 54, 58), (62, 60, 10, 14), (59, 13, 65, 67), (36, 6, 9, 68, 33), (30, 43, 39, 41), (22, 21, 35, 28), (26, 34, 46, 24), (49, 57, 42, 40), (55, 1, 2, 8), (16, 12, 11, 15), (4, 52, 7, 3), (19, 18, 17, 20), (32, 36, 37, 38), (65, 66, 69, 68)])
_uv = me_cube_001.uv_layers.new(name='UVMap')
_uv.uv.foreach_set('vector', [0.5207, 0.5879, 0.5207, 0.8089, 0.4641, 0.8089, 0.4641, 0.5879, 0.7796, 0.6324, 0.7132, 0.7092, 0.6532, 0.6557, 0.6502, 0.3839, 0.7796, 0.3162, 0.8048, 0.2197, 0.8048, 0.001282, 0.9492, 0.0, 0.9492, 0.221, 1.102e-07, 0.1537, 0.2201, 0.1537, 0.2201, 0.4699, 7.576e-08, 0.4699, 0.8426, 0.3162, 0.9091, 0.393, 0.9091, 0.7092, 0.7796, 0.6415, 0.7826, 0.3697, 0.06301, 0.4699, 0.1294, 0.5467, 0.1294, 0.8629, 0.0, 0.7952, 0.002978, 0.5234, 0.4364, 0.3162, 0.6489, 0.3162, 0.6502, 0.5879, 0.4351, 0.5879, 0.4339, 0.5879, 0.2214, 0.5879, 0.2201, 0.3162, 0.4351, 0.3162, 0.6502, 0.9041, 0.5838, 0.981, 0.5237, 0.9274, 0.5207, 0.6557, 0.6502, 0.5879, 0.4402, 0.8179, 0.2201, 0.8179, 0.2214, 0.5879, 0.4389, 0.5879, 0.4402, 0.3162, 0.2201, 0.3162, 0.2201, 0.0, 0.4402, 8.394e-08, 0.4402, 0.0, 0.6603, 1.049e-07, 0.659, 0.23, 0.4414, 0.23, 0.1861, 0.4699, 0.1861, 0.6908, 0.1294, 0.6908, 0.1294, 0.4699, 0.6502, 0.8247, 0.7411, 0.7092, 0.7411, 0.9499, 0.7088, 1.0, 0.9091, 1.0, 0.8181, 0.8845, 0.8767, 0.7092, 0.9091, 0.7593, 1.0, 0.607, 0.9091, 0.4915, 0.9676, 0.3162, 1.0, 0.3663, 0.9091, 0.7225, 1.0, 0.607, 1.0, 0.8477, 0.9676, 0.8977, 1.102e-07, 0.1537, 0.0, 0.0, 0.2201, 6.995e-09, 0.2201, 0.1537, 0.8048, 0.2197, 0.6603, 0.221, 0.6603, 0.0, 0.8048, 0.001281])
me_cube_001.materials.append(mat_hand_001)
me_cube_001.use_remesh_preserve_volume = False
me_cube_001.use_remesh_preserve_attributes = False
me_cube_001.use_mirror_vertex_groups = False
me_cube_001.update()
me_cube_003 = bpy.data.meshes.new('Cube.003')
me_cube_003.from_pydata([(0.0001043, 0.1684, -0.119), (0.0001044, 0.1191, 0.119), (0.000104, -0.1191, 0.119), (0.6668, 0.1191, 0.119), (1.333, 0.1089, -0.119), (0.6668, 0.1684, -0.119), (1.333, -0.1089, -0.119), (0.6668, -0.1684, -0.119), (1.333, -0.1089, 0.119), (0.6668, -0.1191, 0.119), (0.6668, 5.803e-07, 0.119), (0.6668, 5.356e-07, -0.119), (0.0001042, 1.012e-06, -0.119), (0.000104, -0.1684, -0.119), (0.0001042, 1.042e-06, 0.119), (1.333, 8.858e-08, -0.119), (1.333, 0.1089, 0.119), (1.333, 1.184e-07, 0.119)], [], [(2, 13, 7, 9), (9, 7, 6, 8), (12, 0, 5, 11), (11, 5, 4, 15), (0, 1, 3, 5), (5, 3, 16, 4), (7, 11, 15, 6), (13, 12, 11, 7), (10, 9, 8, 17), (14, 2, 9, 10), (1, 14, 10, 3), (3, 10, 17, 16), (12, 13, 2, 14, 1, 0), (6, 4, 16, 8)])
_uv = me_cube_003.uv_layers.new(name='UVMap')
_uv.uv.foreach_set('vector', [0.4464, 0.9995, 0.2596, 1.0, 0.259, 0.5006, 0.4458, 0.5001, 0.4458, 0.5001, 0.259, 0.5006, 0.2654, 0.0, 0.4464, 0.0005037, 0.1295, 0.9992, 3.438e-08, 0.9992, 0.0, 0.4996, 0.1295, 0.4996, 0.1295, 0.4996, 0.0, 0.4996, 0.04576, 0.0, 0.1295, 1.787e-07, 0.447, 0.0, 0.6337, 0.0004527, 0.6331, 0.4999, 0.4464, 0.4994, 0.4464, 0.4994, 0.6331, 0.4999, 0.6337, 0.9995, 0.4528, 1.0, 0.259, 0.4996, 0.1295, 0.4996, 0.1295, 1.787e-07, 0.2133, 3.573e-07, 0.259, 0.9992, 0.1295, 0.9992, 0.1295, 0.4996, 0.259, 0.4996, 0.7253, 0.4996, 0.6337, 0.4996, 0.6415, 3.573e-07, 0.7253, 1.787e-07, 0.7253, 0.9992, 0.6337, 0.9992, 0.6337, 0.4996, 0.7253, 0.4996, 0.8169, 0.9992, 0.7253, 0.9992, 0.7253, 0.4996, 0.8169, 0.4996, 0.8169, 0.4996, 0.7253, 0.4996, 0.7253, 1.787e-07, 0.8091, 0.0, 1.0, 0.1262, 1.0, 0.2524, 0.8169, 0.2155, 0.8169, 0.1262, 0.8169, 0.03694, 1.0, 0.0, 0.9844, 0.4308, 0.8169, 0.4308, 0.8169, 0.2524, 0.9844, 0.2524])
me_cube_003.materials.append(mat_material_003)
me_cube_003.use_remesh_preserve_volume = False
me_cube_003.use_remesh_preserve_attributes = False
me_cube_003.use_mirror_vertex_groups = False
me_cube_003.update()
me_cube_002 = bpy.data.meshes.new('Cube.002')
me_cube_002.from_pydata([(-0.007814, -0.1684, -0.119), (-0.007814, -0.1191, 0.119), (-0.007814, 0.1191, 0.119), (-0.6745, -0.1684, -0.119), (-1.341, 0.1089, -0.119), (-0.6745, 0.1684, -0.119), (-0.6745, 0.1191, 0.119), (-1.341, -0.1089, 0.119), (-0.6745, -0.1191, 0.119), (-1.341, 2.258e-07, 0.119), (-0.6745, 3.152e-07, -0.119), (-1.341, 3.748e-07, -0.119), (-0.007814, 2.556e-07, -0.119), (-0.007814, 0.1684, -0.119), (-0.007814, -2.753e-08, 0.119), (-0.6745, -5.174e-09, 0.119), (-1.341, 0.1089, 0.119), (-1.341, -0.1089, -0.119)], [], [(0, 1, 8, 3), (3, 8, 7, 17), (2, 13, 5, 6), (6, 5, 4, 16), (12, 0, 3, 10), (10, 3, 17, 11), (5, 10, 11, 4), (13, 12, 10, 5), (8, 15, 9, 7), (14, 2, 6, 15), (12, 13, 2, 14, 1, 0), (1, 14, 15, 8), (9, 15, 6, 16), (7, 16, 4, 17)])
_uv = me_cube_002.uv_layers.new(name='UVMap')
_uv.uv.foreach_set('vector', [0.2596, 0.0, 0.4464, 0.0004526, 0.4458, 0.4999, 0.259, 0.4994, 0.259, 0.4994, 0.4458, 0.4999, 0.4464, 0.9995, 0.2654, 1.0, 0.6337, 0.9995, 0.447, 1.0, 0.4464, 0.5006, 0.6331, 0.5001, 0.6331, 0.5001, 0.4464, 0.5006, 0.4528, 0.0, 0.6337, 0.0005034, 0.1295, 0.0, 0.259, 7.398e-08, 0.259, 0.4996, 0.1295, 0.4996, 0.1295, 0.4996, 0.259, 0.4996, 0.2133, 0.9992, 0.1295, 0.9992, 3.438e-08, 0.4996, 0.1295, 0.4996, 0.1295, 0.9992, 0.04576, 0.9992, 0.0, 1.675e-08, 0.1295, 0.0, 0.1295, 0.4996, 3.438e-08, 0.4996, 0.6337, 0.4996, 0.7253, 0.4996, 0.7253, 0.9992, 0.6415, 0.9992, 0.7253, 1.466e-08, 0.8169, 0.0, 0.8169, 0.4996, 0.7253, 0.4996, 1.0, 0.1262, 1.0, 0.2524, 0.8169, 0.2155, 0.8169, 0.1262, 0.8169, 0.03694, 1.0, 0.0, 0.6337, 3.001e-08, 0.7253, 1.466e-08, 0.7253, 0.4996, 0.6337, 0.4996, 0.7253, 0.9992, 0.7253, 0.4996, 0.8169, 0.4996, 0.8091, 0.9992, 0.9844, 0.4308, 0.8169, 0.4308, 0.8169, 0.2524, 0.9844, 0.2524])
me_cube_002.materials.append(mat_material_002)
me_cube_002.use_remesh_preserve_volume = False
me_cube_002.use_remesh_preserve_attributes = False
me_cube_002.use_mirror_vertex_groups = False
me_cube_002.update()
me_cube = bpy.data.meshes.new('Cube')
me_cube.from_pydata([(0.7788, 0.1842, -1.161), (0.7788, -0.3951, -1.161), (-0.7828, -0.3951, -1.161), (-0.7828, 0.1842, -1.161), (-1.002, -0.3951, -0.6606), (-1.002, 0.2715, -0.6606), (-1.002, 0.1066, 0.3394), (0.998, 0.2715, -0.6606), (0.998, -0.3951, -0.6606), (0.998, -0.2302, 0.3394), (0.3314, 0.5844, -1.161), (-0.3353, 0.5844, -1.161), (0.3314, -0.708, -1.161), (-0.3353, -0.708, -1.161), (0.3314, 0.4798, 0.8394), (-0.3353, 0.4798, 0.8394), (0.3314, -0.6034, 0.8394), (-0.3353, -0.6034, 0.8394), (0.3314, 0.5844, 0.3394), (-0.3353, 0.5844, 0.3394), (0.3314, 0.5844, -0.6606), (-0.3353, 0.5844, -0.6606), (0.3314, -0.708, -0.6606), (-0.3353, -0.708, -0.6606), (0.3314, -0.708, 0.3394), (-0.3353, -0.708, 0.3394), (-0.3353, 0.2715, 0.8394), (0.3314, 0.2715, 0.8394), (-0.3353, -0.3951, 0.8394), (0.3314, -0.3951, 0.8394), (0.3981, 0.1842, -1.161), (-0.402, 0.1842, -1.161), (0.3981, -0.3951, -1.161), (-0.402, -0.3951, -1.161), (0.55, 0.5844, -1.161), (0.7788, 0.2715, -1.161), (0.6764, 0.4927, -1.161), (0.7788, -0.3951, -1.161), (0.55, -0.708, -1.161), (0.6764, -0.6163, -1.161), (-0.554, -0.708, -1.161), (-0.7828, -0.3951, -1.161), (-0.6803, -0.6163, -1.161), (-0.7828, 0.2715, -1.161), (-0.554, 0.5844, -1.161), (-0.6803, 0.4927, -1.161), (0.687, 0.2715, 0.8394), (0.3314, 0.4798, 0.8394), (0.5829, 0.403, 0.8394), (0.3314, -0.6034, 0.8394), (0.687, -0.3951, 0.8394), (0.5829, -0.5266, 0.8394), (-0.691, -0.3951, 0.8394), (-0.3353, -0.6034, 0.8394), (-0.3353, 0.4798, 0.8394), (-0.691, 0.2715, 0.8394), (-0.5868, 0.403, 0.8394), (0.6898, 0.5844, -0.6606), (0.998, 0.2715, -0.6606), (0.8668, 0.4927, -0.6606), (0.998, 0.2715, -0.1606), (0.998, 0.2715, 0.3394), (0.6898, 0.5844, 0.3394), (0.8668, 0.4927, 0.3394), (0.998, -0.3951, -0.6606), (0.55, -0.708, -0.6606), (0.8668, -0.6163, -0.6606), (0.998, -0.3951, -0.255), (0.55, -0.708, 0.3394), (0.998, -0.3951, 0.245), (0.8668, -0.6163, 0.3394), (-0.554, -0.708, -0.6606), (-1.002, -0.3951, -0.6606), (-0.8708, -0.6163, -0.6606), (-1.002, -0.3951, -0.1606), (-1.002, -0.3951, 0.3394), (-0.554, -0.708, 0.3394), (-0.8708, -0.6163, 0.3394), (-1.002, 0.2715, -0.6606), (-0.6937, 0.5844, -0.6606), (-0.8708, 0.4927, -0.6606), (-1.002, 0.2715, -0.1606), (-0.6937, 0.5844, 0.3394), (-1.002, 0.2715, 0.3394), (-0.8708, 0.4927, 0.3394), (0.8336, 0.1503, 0.861), (0.9325, 0.1437, 0.8214), (0.8336, -0.2739, 0.861), (0.9325, -0.2673, 0.8214), (-0.8375, -0.2739, 0.861), (-0.9365, -0.2673, 0.8214), (-0.8375, 0.1503, 0.861), (-0.9365, 0.1437, 0.8214), (0.7788, -0.0618, -1.161), (-0.7828, -0.0618, -1.161), (-1.002, -0.0618, -0.6606), (-1.002, -0.0618, 0.3394), (0.998, -0.0618, -0.6606), (0.998, -0.0618, 0.3394), (0.3981, -0.0618, -1.161), (-0.402, -0.0618, -1.161), (0.3314, -0.0618, 0.8394), (-0.3353, -0.0618, 0.8394), (0.3314, -0.0618, 0.913), (-0.3353, -0.0618, 0.913), (-0.001979, 0.5669, 0.4227), (-0.001979, 0.5321, 0.5894), (-0.2242, 0.2715, 0.913), (-0.3353, -0.1729, 0.913), (-0.3353, 0.04931, 0.913), (0.3314, -0.1729, 0.913), (0.3314, 0.04931, 0.913), (0.5779, 0.7038, 0.2307), (-0.5819, 0.7038, 0.2307), (0.998, 0.2715, -0.3273), (0.998, 0.2715, -0.494), (0.998, -0.3951, -0.3273), (0.998, -0.3951, -0.494), (-1.002, -0.3951, -0.3273), (-1.002, -0.3951, -0.494), (-1.002, 0.2715, -0.3273), (-1.002, 0.2715, -0.494), (0.5779, 0.7038, -0.5344), (-0.5819, 0.7038, -0.5344), (0.998, 0.2715, -0.3273), (0.998, 0.2715, -0.494), (0.998, -0.3951, -0.494), (0.998, -0.3951, -0.3273), (-1.002, -0.3951, -0.3273), (-1.002, -0.3951, -0.494), (-1.002, 0.2715, -0.494), (-1.002, 0.2715, -0.3273), (-0.1131, 0.2715, 0.8394), (0.1091, 0.2715, 0.8394), (0.1091, 0.4798, 0.8394), (-0.1131, 0.4798, 0.8394), (0.1091, 0.5844, 0.3394), (-0.1131, 0.5844, 0.3394), (-0.5868, -0.5266, 0.8394), (-0.3353, -0.4993, 0.8394), (0.3314, -0.4993, 0.8394), (0.998, 0.1066, 0.3394), (1.292, 0.05733, 0.4777), (1.292, -0.1809, 0.4777), (-1.002, -0.2302, 0.3394), (-1.292, -0.1809, 0.4777), (-1.292, 0.0618, 0.4777), (-0.5924, 0.1842, -1.161), (-0.5924, -0.3951, -1.161), (-0.7315, -0.5057, -1.161), (-0.9364, -0.5057, -0.6606), (-0.7315, 0.3821, -1.161), (-0.9364, 0.3821, -0.6606), (0.5884, 0.1842, -1.161), (0.5884, -0.3951, -1.161), (0.7276, 0.3821, -1.161), (0.9324, 0.3821, -0.6606), (0.7276, -0.5057, -1.161), (0.9324, -0.5057, -0.6606), (0.3314, 0.5495, 0.506), (0.3314, 0.5147, 0.6727), (-0.4548, 0.5147, 0.6727), (-0.5742, 0.5495, 0.506), (0.5703, 0.5495, 0.506), (0.4508, 0.5147, 0.6727), (-0.1131, 0.5495, 0.506), (-0.1131, 0.5147, 0.6727), (0.1091, 0.5147, 0.6727), (0.1091, 0.5495, 0.506), (-0.3353, 0.5147, 0.6727), (-0.3353, 0.5495, 0.506), (-0.2242, 0.5321, 0.5894), (-0.2242, 0.5669, 0.4227), (-0.2242, 0.4972, 0.756), (-0.001979, 0.4972, 0.756), (0.2202, 0.5669, 0.4227), (0.2202, 0.5321, 0.5894), (-1.002, -0.3127, 0.3394), (-1.002, 0.1891, 0.3394), (-1.108, -0.2241, 0.7172), (-1.108, 0.1005, 0.7172), (0.998, 0.1891, 0.3394), (0.998, -0.3127, 0.2922), (1.108, 0.1005, 0.7172), (1.108, -0.2241, 0.7172), (0.3314, 0.2715, 0.913), (0.2202, 0.2715, 0.913), (-0.3353, 0.2715, 0.913), (-0.3353, -0.3951, 0.913), (-0.2242, -0.3951, 0.913), (-0.1131, -0.3951, 0.913), (0.1091, -0.3951, 0.913), (0.2202, -0.3951, 0.913), (0.3314, -0.3951, 0.913), (-0.9365, -0.07277, 0.8214), (-1.108, -0.07338, 0.7172), (-0.8375, -0.07189, 0.861), (-1.292, -0.06203, 0.4777), (0.8336, -0.0618, 0.861), (0.9325, -0.0618, 0.8214), (1.292, -0.0618, 0.4777), (0.998, -0.0618, 0.3394), (1.108, -0.0618, 0.7172)], [], [(11, 31, 45, 44), (80, 84, 82, 79), (21, 11, 44, 79), (41, 72, 4, 2), (120, 81, 131), (38, 65, 22, 12), (128, 74, 118), (79, 82, 113, 123), (34, 36, 30, 10), (93, 97, 8, 1), (33, 13, 40, 42), (179, 145, 144, 177), (15, 54, 56, 55, 26), (28, 89, 52), (151, 147, 3, 43), (154, 157, 39, 32), (46, 27, 85), (28, 29, 193, 192, 191, 190, 189, 188), (116, 67, 127), (13, 23, 71, 40), (124, 60, 114), (184, 88, 69, 182), (5, 78, 43, 3, 94, 95), (87, 29, 50), (1, 8, 64, 37), (34, 57, 59, 36), (155, 156, 58, 35), (157, 158, 66, 39), (39, 66, 65, 38), (40, 71, 73, 42), (149, 150, 72, 41), (151, 152, 80, 45), (45, 80, 79, 44), (57, 34, 10, 20), (183, 142, 141, 181), (180, 92, 83, 178), (135, 166, 173), (2, 4, 95, 94), (153, 155, 35, 0), (32, 33, 100, 99), (30, 31, 11, 10), (135, 15, 26, 132), (22, 23, 13, 12), (113, 82, 19, 137, 136, 18, 62, 112), (10, 11, 21, 20), (169, 15, 135, 173), (139, 17, 16, 140), (12, 13, 33, 32), (26, 187, 107, 186, 185, 27, 133, 132), (99, 100, 31, 30), (102, 28, 188, 108, 104), (91, 196, 102, 26), (26, 102, 104, 109, 187), (179, 195, 197, 145), (29, 101, 103, 110, 193), (202, 184, 143, 200), (27, 101, 198, 85), (101, 27, 185, 111, 103), (57, 122, 112, 62), (25, 23, 22, 24), (115, 114, 60, 61, 181, 141, 98, 97, 7), (119, 118, 74, 75, 177, 144, 96, 95, 4), (130, 131, 81, 83, 84, 80, 152, 78), (73, 77, 75, 74, 128, 129, 72, 150), (71, 76, 77, 73), (66, 70, 68, 65), (126, 127, 67, 69, 70, 66, 158, 64), (59, 63, 61, 60, 124, 125, 58, 156), (123, 113, 112, 122), (58, 125, 115, 7), (125, 124, 114, 115), (8, 117, 126, 64), (117, 116, 127, 126), (95, 96, 6, 178, 83, 81, 120, 121, 5), (23, 25, 76, 71), (97, 98, 9, 182, 69, 67, 116, 117, 8), (65, 68, 24, 22), (72, 129, 119, 4), (129, 128, 118, 119), (5, 121, 130, 78), (121, 120, 131, 130), (57, 62, 63, 59), (123, 122, 57, 20, 21, 79), (26, 55, 91), (138, 53, 17, 139), (50, 29, 140, 16, 49, 51), (27, 46, 48, 47, 14), (7, 97, 93, 0, 35, 58), (32, 39, 38, 12), (149, 41, 2, 148), (52, 138, 139, 28), (28, 139, 140, 29), (168, 136, 105), (14, 134, 133, 27), (134, 135, 132, 133), (16, 17, 25, 24), (51, 49, 68, 70), (68, 49, 16, 24), (164, 160, 14, 47), (169, 161, 54, 15), (159, 18, 175), (201, 200, 143, 9), (42, 149, 148, 33), (43, 78, 152, 151), (42, 73, 150, 149), (45, 31, 147, 151), (165, 105, 137), (30, 36, 155, 153), (37, 64, 158, 157), (36, 59, 156, 155), (1, 37, 157, 154), (14, 160, 134), (160, 159, 176), (19, 82, 162, 170), (170, 162, 161, 169), (48, 46, 61, 63), (62, 18, 159, 163), (163, 159, 160, 164), (75, 52, 89, 90), (55, 56, 84, 83), (199, 86, 85, 198), (134, 167, 174), (167, 168, 106), (75, 77, 138, 52), (87, 50, 69, 88), (17, 53, 76, 25), (50, 51, 70, 69), (138, 77, 76, 53), (55, 83, 92, 91), (19, 170, 172), (170, 171, 165), (56, 54, 161, 162, 82, 84), (46, 85, 86, 61), (137, 172, 165), (48, 63, 62, 163, 164, 47), (92, 194, 196, 91), (165, 171, 166), (165, 166, 106), (172, 137, 19), (173, 166, 169), (165, 172, 170), (166, 171, 169), (135, 174, 166), (167, 176, 168), (171, 170, 169), (136, 168, 175), (106, 168, 165), (166, 174, 167), (105, 165, 168), (106, 166, 167), (137, 105, 136), (174, 135, 134), (134, 160, 167), (176, 167, 160), (168, 176, 159), (175, 18, 136), (175, 168, 159), (145, 197, 96, 144), (90, 194, 195, 179), (146, 180, 178, 6), (90, 179, 177, 75), (199, 88, 184, 202), (86, 183, 181, 61), (143, 184, 182, 9), (111, 185, 186, 107, 187, 109, 104, 103), (3, 147, 31, 100, 94), (30, 153, 0, 93, 99), (99, 93, 37, 154, 32), (94, 100, 33, 148, 41), (197, 195, 180, 146), (102, 196, 89, 28), (195, 194, 92, 180), (196, 194, 90, 89), (96, 197, 146, 6), (86, 199, 202, 183), (88, 199, 198, 87), (141, 142, 200, 201), (183, 202, 200, 142), (198, 101, 29, 87), (103, 104, 108, 188, 189, 190, 191, 192, 193, 110)])
_uv = me_cube.uv_layers.new(name='UVMap')
_uv.uv.foreach_set('vector', [1.0, 0.102, 0.9143, 0.08679, 0.9804, 0.02335, 1.0, 0.05215, 0.744, 0.1158, 0.744, 0.3411, 0.7059, 0.3378, 0.7059, 0.1126, 0.6292, 0.1127, 0.6292, 6.793e-05, 0.676, 0.0, 0.7059, 0.1126, 0.0, 0.0, 0.0, 0.0, 0.0, 0.0, 0.0, 0.0, 0.0, 0.0, 0.0, 0.0, 0.0, 0.0, 0.06833, 0.4583, 0.06833, 0.3445, 0.1151, 0.3444, 0.1151, 0.4583, 0.3699, 0.4963, 0.3699, 0.5342, 0.3699, 0.4963, 0.229, 0.9986, 0.001598, 0.9955, 0.02859, 0.9703, 0.2026, 0.9726, 1.0, 0.3038, 0.9804, 0.3326, 0.9143, 0.2692, 1.0, 0.2539, 0.4907, 0.4589, 0.4907, 0.5759, 0.4193, 0.5759, 0.4193, 0.4589, 0.811, 0.5919, 0.744, 0.6071, 0.744, 0.5573, 0.7636, 0.5285, 0.8229, 0.9289, 0.8163, 0.861, 0.8848, 0.8685, 0.885, 0.8673, 0.744, 0.1756, 0.744, 0.1756, 0.7602, 0.1182, 0.7882, 0.09425, 0.7886, 0.1753, 0.654, 0.7874, 0.68, 0.902, 0.654, 0.8684, 0.9567, 0.01168, 0.9143, 0.04339, 0.9143, 1.36e-08, 0.933, 0.0, 0.811, 0.8176, 0.7873, 0.8494, 0.7636, 0.8377, 0.811, 0.7743, 0.7898, 0.4083, 0.7894, 0.3273, 0.8159, 0.4414, 0.7412, 0.4574, 0.7412, 0.6094, 0.7254, 0.6094, 0.7254, 0.584, 0.7254, 0.5587, 0.7254, 0.508, 0.7254, 0.4827, 0.7254, 0.4574, 0.3719, 0.4746, 0.3719, 0.4583, 0.3719, 0.4746, 0.2578, 0.458, 0.2578, 0.3442, 0.3046, 0.3441, 0.3046, 0.4579, 0.5621, 0.6518, 0.5621, 0.6897, 0.5621, 0.6518, 0.2492, 0.5259, 0.2726, 0.4867, 0.3187, 0.6112, 0.3131, 0.6009, 0.04737, 0.5776, 0.04737, 0.5776, 0.04737, 0.4601, 0.06606, 0.4601, 0.1187, 0.4601, 0.1187, 0.5776, 0.68, 0.5211, 0.654, 0.6354, 0.654, 0.5543, 0.0, 0.0, 0.0, 0.0, 0.0, 0.0, 0.0, 0.0, 0.4396, 0.0003429, 0.4097, 0.113, 0.3719, 0.1164, 0.4127, 0.003694, 0.5858, 0.4581, 0.5858, 0.5749, 0.5621, 0.5759, 0.5621, 0.4589, 0.3956, 0.4581, 0.3956, 0.5749, 0.3719, 0.574, 0.3719, 0.4574, 0.04077, 0.4571, 0.0, 0.3433, 0.06833, 0.3445, 0.06833, 0.4583, 0.3046, 0.4579, 0.3046, 0.3441, 0.3719, 0.3427, 0.3312, 0.4566, 0.1424, 0.9125, 0.1424, 0.7953, 0.1661, 0.7941, 0.1661, 0.9117, 0.02368, 0.4592, 0.02368, 0.5765, 3.191e-08, 0.5754, 0.0, 0.4583, 0.7032, 0.003272, 0.744, 0.1158, 0.7059, 0.1126, 0.676, 0.0, 0.4097, 0.113, 0.4396, 0.0003429, 0.4864, 0.000275, 0.4864, 0.1129, 0.8688, 0.4227, 0.8616, 0.3559, 0.9314, 0.3638, 0.9328, 0.3612, 0.7512, 0.93, 0.7713, 0.8906, 0.8163, 0.9942, 0.8147, 0.9918, 0.5818, 0.4544, 0.5817, 0.4156, 0.6055, 0.4349, 0.1661, 0.9117, 0.1661, 0.7941, 0.2375, 0.7941, 0.2375, 0.9117, 0.9143, 0.3125, 0.9567, 0.3443, 0.933, 0.3559, 0.9143, 0.3559, 0.811, 0.7743, 0.811, 0.5919, 0.8824, 0.5919, 0.8824, 0.7743, 0.9143, 0.2692, 0.9143, 0.08679, 1.0, 0.102, 1.0, 0.2539, 0.7443, 0.2262, 0.744, 0.1756, 0.7886, 0.1753, 0.7889, 0.226, 0.1151, 0.3444, 0.2578, 0.3442, 0.2578, 0.458, 0.1151, 0.4583, 0.6817, 0.309, 0.7059, 0.3378, 0.6292, 0.3379, 0.5816, 0.338, 0.534, 0.338, 0.4864, 0.3381, 0.4097, 0.3382, 0.4334, 0.3094, 0.4864, 0.000275, 0.6292, 6.793e-05, 0.6292, 0.1127, 0.4864, 0.1129, 0.6293, 0.4155, 0.6294, 0.4543, 0.5818, 0.4544, 0.6055, 0.4349, 0.6317, 0.7874, 0.6094, 0.7874, 0.6094, 0.6354, 0.6317, 0.6354, 0.744, 0.759, 0.744, 0.6071, 0.811, 0.5919, 0.811, 0.7743, 0.7254, 0.6094, 0.741, 0.6094, 0.741, 0.6348, 0.741, 0.7362, 0.741, 0.7615, 0.7254, 0.7615, 0.7254, 0.7108, 0.7254, 0.6601, 0.8616, 0.2692, 0.8616, 0.08679, 0.9143, 0.08679, 0.9143, 0.2692, 0.901, 0.861, 0.901, 0.9371, 0.8852, 0.9371, 0.8852, 0.8864, 0.8852, 0.861, 0.814, 0.0605, 0.8616, 0.06023, 0.86, 0.1749, 0.7886, 0.1753, 0.8981, 0.7717, 0.8981, 0.8478, 0.8824, 0.8478, 0.8824, 0.8224, 0.8824, 0.7717, 0.3096, 0.8774, 0.3418, 0.8791, 0.3418, 0.9305, 0.3164, 0.9291, 0.7254, 0.9136, 0.7254, 0.8375, 0.7412, 0.8375, 0.7412, 0.8629, 0.7412, 0.9136, 0.3443, 0.8255, 0.3096, 0.8255, 0.3188, 0.7737, 0.3443, 0.7737, 0.7894, 0.3273, 0.8607, 0.3269, 0.8613, 0.4411, 0.8159, 0.4414, 0.7412, 0.7615, 0.7412, 0.8375, 0.7254, 0.8375, 0.7254, 0.7868, 0.7254, 0.7615, 0.4601, 0.9736, 0.4328, 0.999, 0.2586, 0.9975, 0.2325, 0.9717, 0.2578, 0.1165, 0.2578, 0.3442, 0.1151, 0.3444, 0.1151, 0.1168, 0.5621, 0.6138, 0.5621, 0.6518, 0.5621, 0.6897, 0.5621, 0.8035, 0.5444, 0.8035, 0.5268, 0.8035, 0.4907, 0.8035, 0.4907, 0.5759, 0.5621, 0.5759, 0.1661, 0.7562, 0.1661, 0.7183, 0.1661, 0.6804, 0.1661, 0.5667, 0.1838, 0.5667, 0.2014, 0.5667, 0.2375, 0.5667, 0.2375, 0.7941, 0.1661, 0.7941, 0.04737, 0.6156, 0.04737, 0.6535, 0.04737, 0.6914, 0.04737, 0.8051, 8.296e-08, 0.8028, 3.191e-08, 0.5754, 0.02368, 0.5765, 0.04737, 0.5776, 0.1187, 0.7964, 0.1187, 0.569, 0.1661, 0.5667, 0.1661, 0.6804, 0.1661, 0.7183, 0.1661, 0.7562, 0.1661, 0.7941, 0.1424, 0.7953, 0.3046, 0.3441, 0.3046, 0.1165, 0.3719, 0.115, 0.3719, 0.3427, 0.0, 0.3433, 5.105e-08, 0.1157, 0.06833, 0.1169, 0.06833, 0.3445, 0.4193, 0.6138, 0.4193, 0.6518, 0.4193, 0.6682, 0.4193, 0.782, 0.3719, 0.8016, 0.3719, 0.574, 0.3956, 0.5749, 0.4193, 0.5759, 0.6094, 0.574, 0.6094, 0.8016, 0.5621, 0.8035, 0.5621, 0.6897, 0.5621, 0.6518, 0.5621, 0.6138, 0.5621, 0.5759, 0.5858, 0.5749, 0.6817, 0.1367, 0.6817, 0.309, 0.4334, 0.3094, 0.4334, 0.1371, 0.5621, 0.5759, 0.5621, 0.6138, 0.5621, 0.6138, 0.5621, 0.5759, 0.5621, 0.6138, 0.5621, 0.6518, 0.5621, 0.6518, 0.5621, 0.6138, 0.3699, 0.4583, 0.3699, 0.4963, 0.3699, 0.4963, 0.3699, 0.4583, 0.3699, 0.4963, 0.3699, 0.5342, 0.3699, 0.5342, 0.3699, 0.4963, 0.1187, 0.5776, 0.1187, 0.8051, 0.08268, 0.8051, 0.06502, 0.8051, 0.04737, 0.8051, 0.04737, 0.6914, 0.04737, 0.6535, 0.04737, 0.6156, 0.04737, 0.5776, 0.2578, 0.3442, 0.2578, 0.1165, 0.3046, 0.1165, 0.3046, 0.3441, 0.4907, 0.5759, 0.4907, 0.8035, 0.4546, 0.8035, 0.437, 0.7928, 0.4193, 0.782, 0.4193, 0.6682, 0.4193, 0.6518, 0.4193, 0.6138, 0.4193, 0.5759, 0.06833, 0.3445, 0.06833, 0.1169, 0.1151, 0.1168, 0.1151, 0.3444, 0.0, 0.0, 0.0, 0.0, 0.0, 0.0, 0.0, 0.0, 0.3699, 0.4583, 0.3699, 0.4963, 0.3699, 0.4963, 0.3699, 0.4583, 0.04737, 0.5776, 0.04737, 0.6156, 0.04737, 0.6156, 0.04737, 0.5776, 0.04737, 0.6156, 0.04737, 0.6535, 0.04737, 0.6535, 0.04737, 0.6156, 0.4097, 0.113, 0.4097, 0.3382, 0.3719, 0.3416, 0.3719, 0.1164, 0.2874, 0.9653, 0.0231, 0.9642, -0.003424, 0.9385, 0.07827, 0.9388, 0.2302, 0.9395, 0.3119, 0.9399, 0.7886, 0.1753, 0.7882, 0.09425, 0.814, 0.0605, 0.6259, 0.8447, 0.6094, 0.7874, 0.6094, 0.7874, 0.6317, 0.7874, 0.654, 0.5543, 0.654, 0.6354, 0.6317, 0.6354, 0.6094, 0.6354, 0.6094, 0.6354, 0.6259, 0.5781, 0.7894, 0.3273, 0.7898, 0.4083, 0.7615, 0.3848, 0.7448, 0.3275, 0.7448, 0.3275, 0.5621, 0.5759, 0.4907, 0.5759, 0.4907, 0.4589, 0.5434, 0.4589, 0.5621, 0.4589, 0.5621, 0.5759, 0.811, 0.7743, 0.7636, 0.8377, 0.744, 0.8089, 0.744, 0.759, 0.7873, 0.5168, 0.811, 0.5051, 0.811, 0.5051, 0.811, 0.5485, 0.654, 0.8684, 0.6259, 0.8447, 0.6317, 0.7874, 0.654, 0.7874, 0.654, 0.7874, 0.6317, 0.7874, 0.6317, 0.6354, 0.654, 0.6354, 0.5341, 0.3768, 0.534, 0.338, 0.5578, 0.3574, 0.7448, 0.3275, 0.7445, 0.2769, 0.7891, 0.2766, 0.7894, 0.3273, 0.7445, 0.2769, 0.7443, 0.2262, 0.7889, 0.226, 0.7891, 0.2766, 0.1145, 0.001452, 0.2573, 0.001201, 0.2578, 0.1165, 0.1151, 0.1168, 0.06028, 0.0004396, 0.1145, 0.001452, 0.06833, 0.1169, 5.105e-08, 0.1157, 0.06833, 0.1169, 0.1145, 0.001452, 0.1145, 0.001452, 0.1151, 0.1168, 0.461, 0.4157, 0.4866, 0.4157, 0.4866, 0.4545, 0.4866, 0.4545, 0.6293, 0.4155, 0.6549, 0.4155, 0.6294, 0.4543, 0.6294, 0.4543, 0.4865, 0.3769, 0.4864, 0.3381, 0.5103, 0.3575, 0.9184, 0.64, 0.9184, 0.7059, 0.8929, 0.7059, 0.8824, 0.64, 0.7636, 0.5285, 0.7873, 0.5168, 0.811, 0.5485, 0.811, 0.5919, 0.04737, 0.4601, 0.04737, 0.5776, 0.02368, 0.5765, 0.02368, 0.4592, 0.1187, 0.9134, 0.1187, 0.7964, 0.1424, 0.7953, 0.1424, 0.9125, 0.9804, 0.02335, 0.9143, 0.08679, 0.9143, 0.04339, 0.9567, 0.01168, 0.5817, 0.3768, 0.5578, 0.3574, 0.5816, 0.338, 0.9143, 0.2692, 0.9804, 0.3326, 0.9567, 0.3443, 0.9143, 0.3125, 0.4193, 0.4589, 0.4193, 0.5759, 0.3956, 0.5749, 0.3956, 0.4581, 0.6094, 0.4574, 0.6094, 0.574, 0.5858, 0.5749, 0.5858, 0.4581, 0.811, 0.861, 0.811, 0.861, 0.7873, 0.8494, 0.811, 0.8176, 0.4866, 0.4545, 0.4866, 0.4157, 0.5342, 0.4544, 0.4866, 0.4157, 0.4865, 0.3769, 0.5103, 0.3963, 0.6292, 0.3379, 0.7059, 0.3378, 0.6804, 0.3766, 0.6292, 0.3767, 0.6292, 0.3767, 0.6804, 0.3766, 0.6549, 0.4155, 0.6293, 0.4155, 0.5902, 0.9113, 0.5621, 0.9128, 0.5621, 0.8035, 0.6094, 0.8016, 0.4097, 0.3382, 0.4864, 0.3381, 0.4865, 0.3769, 0.4353, 0.377, 0.4353, 0.377, 0.4865, 0.3769, 0.4866, 0.4157, 0.461, 0.4157, 0.8852, 0.866, 0.8852, 1.0, 0.8559, 0.9884, 0.8423, 0.9689, 0.04737, 0.9134, 0.01922, 0.9116, 8.296e-08, 0.8028, 0.04737, 0.8051, 0.8614, 0.464, 0.8174, 0.4643, 0.8159, 0.4414, 0.8613, 0.4411, 0.5342, 0.4544, 0.5341, 0.4156, 0.558, 0.435, 0.5341, 0.4156, 0.5341, 0.3768, 0.5579, 0.3962, 0.1661, 0.5667, 0.1187, 0.569, 0.138, 0.4602, 0.1661, 0.4583, 0.2875, 0.4683, 0.3187, 0.4583, 0.3187, 0.6112, 0.2726, 0.4867, 0.2573, 0.001201, 0.2573, 0.001201, 0.3046, 0.1165, 0.2578, 0.1165, 0.4193, 0.9128, 0.3912, 0.9113, 0.3719, 0.8016, 0.4193, 0.782, 0.3107, 0.0, 0.3719, 0.115, 0.3046, 0.1165, 0.2573, 0.001201, 0.8163, 0.861, 0.8163, 0.9942, 0.7713, 0.8906, 0.7849, 0.8712, 0.6292, 0.3379, 0.6292, 0.3767, 0.6054, 0.3573, 0.6292, 0.3767, 0.6055, 0.3961, 0.5817, 0.3768, 0.6834, 0.457, 0.6294, 0.4543, 0.6549, 0.4155, 0.6804, 0.3766, 0.7059, 0.3378, 0.744, 0.3411, 0.9341, 0.4916, 0.9031, 0.4817, 0.8895, 0.4624, 0.9341, 0.3586, 0.5816, 0.338, 0.6054, 0.3573, 0.5817, 0.3768, 0.4329, 0.4574, 0.3719, 0.3416, 0.4097, 0.3382, 0.4353, 0.377, 0.461, 0.4157, 0.4866, 0.4545, 0.8153, 0.03831, 0.8616, 0.03804, 0.8616, 0.06023, 0.814, 0.0605, 0.5817, 0.3768, 0.6055, 0.3961, 0.5817, 0.4156, 0.5817, 0.3768, 0.5817, 0.4156, 0.5579, 0.3962, 0.6054, 0.3573, 0.5816, 0.338, 0.6292, 0.3379, 0.6055, 0.4349, 0.5817, 0.4156, 0.6293, 0.4155, 0.5817, 0.3768, 0.6054, 0.3573, 0.6292, 0.3767, 0.5817, 0.4156, 0.6055, 0.3961, 0.6293, 0.4155, 0.5818, 0.4544, 0.558, 0.435, 0.5817, 0.4156, 0.5341, 0.4156, 0.5103, 0.3963, 0.5341, 0.3768, 0.6055, 0.3961, 0.6292, 0.3767, 0.6293, 0.4155, 0.534, 0.338, 0.5341, 0.3768, 0.5103, 0.3575, 0.5579, 0.3962, 0.5341, 0.3768, 0.5817, 0.3768, 0.5817, 0.4156, 0.558, 0.435, 0.5341, 0.4156, 0.5578, 0.3574, 0.5817, 0.3768, 0.5341, 0.3768, 0.5579, 0.3962, 0.5817, 0.4156, 0.5341, 0.4156, 0.5816, 0.338, 0.5578, 0.3574, 0.534, 0.338, 0.558, 0.435, 0.5818, 0.4544, 0.5342, 0.4544, 0.5342, 0.4544, 0.4866, 0.4157, 0.5341, 0.4156, 0.5103, 0.3963, 0.5341, 0.4156, 0.4866, 0.4157, 0.5341, 0.3768, 0.5103, 0.3963, 0.4865, 0.3769, 0.5103, 0.3575, 0.4864, 0.3381, 0.534, 0.338, 0.5103, 0.3575, 0.5341, 0.3768, 0.4865, 0.3769, 0.8929, 0.5726, 0.9184, 0.5726, 0.9184, 0.64, 0.8824, 0.64, 0.6814, 0.9242, 0.7231, 0.9242, 0.7229, 0.9623, 0.6907, 0.9623, 0.744, 0.997, 0.7512, 0.93, 0.8147, 0.9918, 0.813, 0.9893, 0.8423, 0.9689, 0.8229, 0.9289, 0.885, 0.8673, 0.8852, 0.866, 0.7254, 0.4982, 0.6814, 0.4982, 0.6907, 0.4574, 0.7254, 0.4574, 0.8895, 0.4624, 0.8688, 0.4227, 0.9328, 0.3612, 0.9341, 0.3586, 0.2375, 0.5934, 0.2492, 0.5259, 0.3131, 0.6009, 0.3075, 0.5905, 0.2613, 0.6112, 0.3089, 0.6112, 0.3089, 0.6366, 0.3089, 0.7379, 0.3089, 0.7632, 0.2613, 0.7632, 0.2375, 0.7632, 0.2375, 0.6112, 0.9143, 1.36e-08, 0.9143, 0.04339, 0.9143, 0.08679, 0.8616, 0.08679, 0.8616, 0.0, 0.9143, 0.2692, 0.9143, 0.3125, 0.9143, 0.3559, 0.8616, 0.3559, 0.8616, 0.2692, 0.8824, 0.7743, 0.8824, 0.861, 0.811, 0.861, 0.811, 0.8176, 0.811, 0.7743, 0.8824, 0.5051, 0.8824, 0.5919, 0.811, 0.5919, 0.811, 0.5485, 0.811, 0.5051, 0.4067, 0.9128, 0.4092, 0.9641, 0.3719, 0.9641, 0.3802, 0.9128, 0.7254, 0.7874, 0.7233, 0.902, 0.68, 0.902, 0.654, 0.7874, 0.8616, 0.0, 0.8616, 0.03804, 0.8153, 0.03831, 0.8243, 0.0002124, 0.7233, 0.902, 0.7231, 0.9242, 0.6814, 0.9242, 0.68, 0.902, 0.9184, 0.5051, 0.9184, 0.5726, 0.8919, 0.5726, 0.8824, 0.5051, 0.8174, 0.4643, 0.8614, 0.464, 0.8616, 0.5049, 0.8269, 0.5051, 0.6814, 0.4982, 0.7254, 0.4982, 0.7254, 0.5211, 0.68, 0.5211, 0.8824, 0.7717, 0.8929, 0.7059, 0.9184, 0.7059, 0.9184, 0.7717, 0.3443, 0.8774, 0.3096, 0.8774, 0.3096, 0.8255, 0.3351, 0.8255, 0.7254, 0.5211, 0.7254, 0.6354, 0.654, 0.6354, 0.68, 0.5211, 0.3089, 0.7632, 0.3089, 0.9151, 0.2851, 0.9151, 0.2375, 0.9151, 0.2375, 0.8898, 0.2375, 0.8645, 0.2375, 0.8138, 0.2375, 0.7885, 0.2375, 0.7632, 0.2851, 0.7632])
me_cube.materials.append(mat_body)
me_cube.use_remesh_preserve_volume = False
me_cube.use_remesh_preserve_attributes = False
me_cube.use_mirror_vertex_groups = False
me_cube.update()
arm_armature = bpy.data.armatures.new('Armature')  # bones are not reproduced

# ---- objects
ob_armature = bpy.data.objects.new('Armature', arm_armature)
ob_cube_007 = bpy.data.objects.new('Cube.007', me_cube_007)
ob_cube_006 = bpy.data.objects.new('Cube.006', me_cube_006)
ob_cube_005 = bpy.data.objects.new('Cube.005', me_cube_005)
ob_cube_004 = bpy.data.objects.new('Cube.004', me_cube_004)
ob_cube_001 = bpy.data.objects.new('Cube.001', me_cube_001)
ob_cube_003 = bpy.data.objects.new('Cube.003', me_cube_003)
ob_cube_002 = bpy.data.objects.new('Cube.002', me_cube_002)
ob_cube = bpy.data.objects.new('Cube', me_cube)

# ---- transforms, parenting, visibility, modifiers, constraints
ob_armature.location = (-0.0009308, -1.029, 2.13)
ob_armature.rotation_euler = (0.0, -0.0, 3.142)
ob_armature.scale = (1.0, 1.0, 1.209)
ob_armature.show_in_front = True
ob_armature.lineart.crease_threshold = 0.0
ob_cube_007.location = (-0.00291, -0.4762, 2.883)
ob_cube_007.rotation_euler = (0.0, -0.0, 3.142)
ob_cube_007.lock_rotations_4d = False
ob_cube_007.empty_display_type = 'ARROWS'
ob_cube_007.lineart.crease_threshold = 0.0
_vg = ob_cube_007.vertex_groups.new(name='Bone_L.001')
for _i, _w in zip([0, 1, 2, 3, 8, 9, 12, 13, 16, 18, 20, 25, 26, 27, 28, 29, 30, 31, 32, 33, 37, 38, 42, 43, 50, 57, 58], [0.6227, 0.8677, 0.7323, 0.4063, 0.5454, 0.09768, 0.3744, 0.09013, 0.01652, 0.05521, 0.01806, 0.02766, 0.9307, 0.9175, 0.8748, 0.9029, 0.8845, 0.9011, 0.9011, 0.73, 0.1911, 0.01745, 0.8728, 0.9199, 0.5, 1.0, 1.0]): _vg.add([_i], _w, 'REPLACE')
_vg = ob_cube_007.vertex_groups.new(name='Bone_L.002')
for _i, _w in zip([4, 5, 6, 7, 10, 11, 12, 13, 14, 15, 16, 17, 18, 19, 20, 21, 22, 23, 24, 25, 26, 28, 30, 31, 34, 35, 36, 37, 38, 39, 40, 41, 42, 45, 46, 47, 48, 52, 53, 54, 55, 56, 59, 60, 61], [0.4685, 0.06254, 0.03835, 0.4637, 0.5104, 0.5019, 0.5562, 0.895, 0.9048, 0.09586, 0.9236, 0.357, 0.8792, 0.7274, 0.9257, 0.8077, 0.1514, 0.905, 0.3944, 0.9134, 0.06109, 0.1178, 0.09128, 0.05967, 0.006115, 0.459, 0.4906, 0.7873, 0.9196, 0.2471, 0.911, 0.05773, 0.1229, 0.5719, 0.5475, 0.05569, 0.2605, 0.5, 0.5, 1.0, 1.0, 1.0, 0.5, 0.5, 0.5]): _vg.add([_i], _w, 'REPLACE')
_vg = ob_cube_007.vertex_groups.new(name='Bone_L.003')
for _i, _w in zip([4, 5, 6, 7, 10, 11, 12, 14, 15, 16, 17, 18, 19, 20, 21, 22, 23, 24, 25, 34, 35, 36, 38, 39, 40, 41, 44, 45, 46, 47, 48, 49, 52, 53, 59, 60, 61], [0.5305, 0.9385, 0.9565, 0.5359, 0.4888, 0.4984, 0.06299, 0.1503, 0.9102, 0.0325, 0.6409, 0.06394, 0.2686, 0.03035, 0.1977, 0.8545, 0.132, 0.602, 0.04307, 0.9723, 0.5405, 0.5094, 0.04041, 0.7477, 0.1005, 0.944, 0.9788, 0.4265, 0.4536, 0.9472, 0.7373, 0.9803, 0.5, 0.5, 0.5, 0.5, 0.5]): _vg.add([_i], _w, 'REPLACE')
_m = ob_cube_007.modifiers.new('Armature', 'ARMATURE')
_m.object = ob_armature
ob_cube_006.location = (-0.00291, -0.4762, 2.87)
ob_cube_006.rotation_euler = (0.0, -0.0, 3.142)
ob_cube_006.lock_rotations_4d = False
ob_cube_006.empty_display_type = 'ARROWS'
ob_cube_006.lineart.crease_threshold = 0.0
_vg = ob_cube_006.vertex_groups.new(name='Bone_R.001')
for _i, _w in zip([0, 1, 2, 3, 8, 9, 12, 13, 14, 18, 20, 25, 26, 27, 28, 29, 30, 31, 32, 33, 37, 40, 42, 43], [0.9177, 0.6547, 0.9689, 0.5732, 0.5609, 0.957, 0.2701, 0.3691, 0.0295, 0.03655, 0.03748, 0.03138, 0.9132, 0.9363, 0.9309, 0.8842, 0.9468, 0.9125, 0.9664, 0.8048, 0.2311, 0.02356, 0.9375, 0.8691]): _vg.add([_i], _w, 'REPLACE')
_vg = ob_cube_006.vertex_groups.new(name='Bone_R.002')
for _i, _w in zip([4, 5, 6, 7, 10, 11, 12, 13, 14, 15, 16, 17, 18, 19, 20, 21, 22, 23, 24, 25, 26, 29, 30, 31, 34, 35, 36, 37, 38, 39, 40, 41, 43, 44, 46, 47, 48, 50], [0.06784, 0.466, 0.04047, 0.4622, 0.5097, 0.5034, 0.6934, 0.5718, 0.9142, 0.3878, 0.9237, 0.1191, 0.9157, 0.8122, 0.8852, 0.7384, 0.1367, 0.9493, 0.3533, 0.9168, 0.08856, 0.1222, 0.0517, 0.06411, 0.01115, 0.4584, 0.4904, 0.7462, 0.9171, 0.04927, 0.9197, 0.2415, 0.1307, 0.4661, 0.5542, 0.5537, 0.05744, 0.2607]): _vg.add([_i], _w, 'REPLACE')
_vg = ob_cube_006.vertex_groups.new(name='Bone_R.003')
for _i, _w in zip([4, 5, 6, 7, 10, 11, 12, 13, 14, 15, 16, 17, 18, 19, 20, 21, 22, 23, 24, 25, 34, 35, 36, 38, 39, 40, 41, 44, 45, 46, 47, 48, 49, 50], [0.9342, 0.5333, 0.9557, 0.5375, 0.4908, 0.4969, 0.02114, 0.0587, 0.04127, 0.6092, 0.1415, 0.8897, 0.03191, 0.1925, 0.07032, 0.266, 0.8733, 0.1198, 0.6454, 0.03523, 0.97, 0.5412, 0.5097, 0.1016, 0.9524, 0.03662, 0.7531, 0.5333, 0.9799, 0.4469, 0.4477, 0.947, 0.9811, 0.7371]): _vg.add([_i], _w, 'REPLACE')
_m = ob_cube_006.modifiers.new('Armature', 'ARMATURE')
_m.object = ob_armature
ob_cube_005.location = (-0.00291, -0.4762, 2.603)
ob_cube_005.rotation_euler = (0.0, -0.0, 3.142)
ob_cube_005.lock_rotations_4d = False
ob_cube_005.empty_display_type = 'ARROWS'
ob_cube_005.lineart.crease_threshold = 0.0
_vg = ob_cube_005.vertex_groups.new(name='Bone.002')
for _i, _w in zip([0, 1, 2, 3, 4, 5, 6, 7, 8, 9, 10, 11, 12, 13, 14, 15, 16, 17, 18, 19, 20, 21, 22, 23, 24, 25, 26, 27, 28, 29, 30, 31, 32, 33, 34, 35, 36, 37, 38, 39, 40, 41, 42, 43, 44, 45, 46, 47, 48, 49, 50, 51, 52, 53, 54, 55, 56, 57, 58, 59, 60, 61, 62, 63, 64, 65, 66, 67, 68, 69, 70, 71, 72, 73, 74, 75, 76, 77, 78, 79, 80, 81, 82, 83, 84, 85, 86, 87, 88, 89, 90, 91, 92, 93, 94, 95, 96, 97, 98, 99, 100, 101, 102, 103, 104, 105, 106, 107, 108, 109, 110, 111, 112, 113, 114, 115, 116, 117, 118, 119, 120, 121, 122, 123, 124, 125, 126, 127, 128, 129, 130, 131, 132, 133, 134, 135, 136, 137, 138, 139, 140, 141, 142, 143, 144, 145, 146, 147, 148, 149, 150, 151, 152, 153, 154, 155, 156, 157, 158, 159, 160, 161, 162, 163, 164, 165], [1.0, 1.0, 0.9033, 0.9925, 0.9998, 0.9999, 0.9987, 1.0, 1.0, 1.0, 1.0, 1.0, 1.0, 1.0, 1.0, 0.9987, 1.0, 1.0, 1.0, 1.0, 1.0, 1.0, 1.0, 1.0, 1.0, 1.0, 1.0, 1.0, 1.0, 1.0, 1.0, 1.0, 1.0, 1.0, 1.0, 1.0, 1.0, 1.0, 1.0, 1.0, 1.0, 1.0, 0.9972, 1.0, 1.0, 1.0, 1.0, 1.0, 1.0, 1.0, 1.0, 1.0, 1.0, 1.0, 1.0, 1.0, 1.0, 1.0, 1.0, 1.0, 1.0, 1.0, 1.0, 1.0, 1.0, 1.0, 1.0, 1.0, 1.0, 1.0, 1.0, 1.0, 1.0, 1.0, 1.0, 1.0, 1.0, 1.0, 1.0, 1.0, 1.0, 1.0, 1.0, 1.0, 1.0, 1.0, 1.0, 1.0, 1.0, 1.0, 1.0, 1.0, 1.0, 1.0, 1.0, 1.0, 1.0, 1.0, 1.0, 1.0, 1.0, 1.0, 1.0, 1.0, 1.0, 1.0, 1.0, 1.0, 1.0, 1.0, 1.0, 1.0, 1.0, 1.0, 1.0, 1.0, 1.0, 1.0, 1.0, 1.0, 1.0, 1.0, 1.0, 1.0, 1.0, 1.0, 1.0, 1.0, 1.0, 1.0, 1.0, 1.0, 1.0, 1.0, 1.0, 1.0, 1.0, 1.0, 1.0, 1.0, 1.0, 1.0, 1.0, 1.0, 1.0, 1.0, 1.0, 1.0, 1.0, 1.0, 1.0, 1.0, 1.0, 1.0, 1.0, 1.0, 1.0, 1.0, 1.0, 1.0, 1.0, 1.0, 1.0, 1.0, 1.0, 1.0]): _vg.add([_i], _w, 'REPLACE')
_m = ob_cube_005.modifiers.new('Armature', 'ARMATURE')
_m.object = ob_armature
ob_cube_004.location = (2.5, -0.423, 3.8)
ob_cube_004.rotation_euler = (0.0, -0.0, 3.142)
ob_cube_004.lock_rotations_4d = False
ob_cube_004.empty_display_type = 'ARROWS'
ob_cube_004.lineart.crease_threshold = 0.0
_vg = ob_cube_004.vertex_groups.new(name='Bone_L.007')
for _i, _w in zip([0, 1, 2, 3, 4, 5, 6, 7, 8, 9, 10, 11, 12, 13, 14, 15, 16, 17, 18, 19, 20, 21, 22, 23], [1.0, 1.0, 1.0, 0.999, 1.0, 1.0, 1.0, 1.0, 1.0, 1.0, 1.0, 1.0, 1.0, 1.0, 1.0, 0.9998, 0.9997, 1.0, 1.0, 1.0, 1.0, 1.0, 0.9994, 1.0]): _vg.add([_i], _w, 'REPLACE')
_vg = ob_cube_004.vertex_groups.new(name='Bone_L.008')
for _i, _w in zip([0, 1, 4, 5, 6, 7, 8, 9, 10, 11, 12, 13, 14, 18, 19, 20, 21, 22, 23], [0.2787, 0.931, 0.8537, 0.05825, 0.9813, 0.9852, 0.9383, 0.000102, 0.9949, 0.9909, 0.9855, 0.9837, 0.0177, 0.9945, 0.9905, 0.2437, 0.842, 0.8183, 0.822]): _vg.add([_i], _w, 'REPLACE')
_m = ob_cube_004.modifiers.new('Armature', 'ARMATURE')
_m.object = ob_armature
ob_cube_001.location = (-2.492, -0.4303, 3.8)
ob_cube_001.rotation_euler = (0.0, -0.0, 3.142)
ob_cube_001.lock_rotations_4d = False
ob_cube_001.empty_display_type = 'ARROWS'
ob_cube_001.lineart.crease_threshold = 0.0
_vg = ob_cube_001.vertex_groups.new(name='Bone_R.008')
for _i, _w in zip([0, 1, 2, 3, 4, 5, 6, 7, 8, 9, 10, 14, 23, 27, 29, 30, 31, 32, 33, 36, 37, 38, 39, 40, 41, 42, 43, 44, 45, 47, 48, 49, 50, 51, 52, 53, 54, 55, 56, 57, 58, 60, 61, 62, 63, 64, 68, 69, 70, 71], [1.0, 1.0, 1.0, 1.0, 1.0, 0.6921, 0.5756, 1.0, 1.0, 0.5347, 1.0, 1.0, 1.0, 0.0107, 0.936, 1.0, 1.0, 0.843, 0.1115, 0.386, 0.209, 0.8798, 1.0, 1.0, 1.0, 1.0, 1.0, 1.0, 0.9462, 0.03385, 1.0, 1.0, 1.0, 1.0, 1.0, 1.0, 1.0, 1.0, 1.0, 1.0, 1.0, 1.0, 0.7296, 1.0, 1.0, 0.02502, 0.09729, 0.04185, 1.0, 1.0]): _vg.add([_i], _w, 'REPLACE')
_vg = ob_cube_001.vertex_groups.new(name='Bone_R.007')
for _i, _w in zip([0, 1, 2, 3, 4, 5, 6, 7, 8, 9, 10, 11, 12, 13, 14, 15, 16, 17, 18, 19, 20, 21, 22, 23, 24, 25, 26, 27, 28, 29, 30, 31, 32, 33, 34, 35, 36, 37, 38, 39, 40, 41, 42, 43, 44, 45, 46, 47, 48, 49, 50, 51, 52, 53, 54, 55, 56, 57, 58, 59, 60, 61, 62, 63, 64, 65, 66, 67, 68, 69, 70, 71], [0.9999, 1.0, 1.0, 1.0, 1.0, 1.0, 1.0, 1.0, 0.9984, 1.0, 1.0, 1.0, 1.0, 1.0, 1.0, 1.0, 1.0, 1.0, 1.0, 1.0, 1.0, 1.0, 1.0, 1.0, 1.0, 1.0, 1.0, 1.0, 1.0, 1.0, 1.0, 1.0, 1.0, 1.0, 1.0, 1.0, 1.0, 1.0, 1.0, 1.0, 1.0, 1.0, 1.0, 1.0, 1.0, 1.0, 1.0, 1.0, 1.0, 1.0, 1.0, 1.0, 1.0, 1.0, 1.0, 1.0, 0.9988, 1.0, 1.0, 1.0, 1.0, 1.0, 1.0, 1.0, 1.0, 1.0, 1.0, 1.0, 1.0, 1.0, 1.0, 0.9974]): _vg.add([_i], _w, 'REPLACE')
_m = ob_cube_001.modifiers.new('Armature', 'ARMATURE')
_m.object = ob_armature
ob_cube_003.location = (-1.15, -0.4194, 3.8)
ob_cube_003.rotation_euler = (0.0, -0.0, 3.142)
ob_cube_003.lock_rotations_4d = False
ob_cube_003.empty_display_type = 'ARROWS'
ob_cube_003.lineart.crease_threshold = 0.0
_vg = ob_cube_003.vertex_groups.new(name='Bone_R.006')
for _i, _w in zip([4, 6, 8, 15, 16, 17], [0.9287, 0.9573, 0.9815, 0.9566, 0.969, 0.9829]): _vg.add([_i], _w, 'REPLACE')
_vg = ob_cube_003.vertex_groups.new(name='Bone_R.005')
for _i, _w in zip([0, 1, 2, 3, 4, 5, 6, 7, 9, 10, 11, 12, 13, 14, 15, 16], [0.9992, 0.9994, 0.9997, 0.9824, 0.0713, 0.9812, 0.03539, 0.9868, 0.9874, 0.9885, 0.991, 0.9998, 0.9996, 0.9997, 0.03675, 0.01209]): _vg.add([_i], _w, 'REPLACE')
_m = ob_cube_003.modifiers.new('Armature', 'ARMATURE')
_m.object = ob_armature
ob_cube_002.location = (1.15, -0.423, 3.8)
ob_cube_002.rotation_euler = (0.0, -0.0, 3.142)
ob_cube_002.lock_rotations_4d = False
ob_cube_002.empty_display_type = 'ARROWS'
ob_cube_002.lineart.crease_threshold = 0.0
_vg = ob_cube_002.vertex_groups.new(name='Bone_L.006')
for _i, _w in zip([4, 6, 7, 9, 11, 15, 16, 17], [1.0, 0.02323, 1.0, 1.0, 1.0, 0.01014, 1.0, 1.0]): _vg.add([_i], _w, 'REPLACE')
_vg = ob_cube_002.vertex_groups.new(name='Bone_L.005')
for _i, _w in zip([0, 1, 2, 3, 4, 5, 6, 8, 10, 11, 12, 13, 14, 15, 17], [0.9743, 0.9816, 0.9866, 0.4681, 0.008657, 0.5232, 0.7045, 0.06414, 0.4995, 0.003853, 0.9855, 0.9736, 0.987, 0.1232, 0.02439]): _vg.add([_i], _w, 'REPLACE')
_m = ob_cube_002.modifiers.new('Armature', 'ARMATURE')
_m.object = ob_armature
ob_cube.location = (-0.00291, -0.4762, 2.886)
ob_cube.rotation_euler = (0.0, -0.0, 3.142)
ob_cube.lock_rotations_4d = False
ob_cube.empty_display_type = 'ARROWS'
ob_cube.lineart.crease_threshold = 0.0
_vg = ob_cube.vertex_groups.new(name='Bone_R.004')
for _i, _w in zip([0, 1, 2, 3, 4, 5, 6, 7, 8, 9, 10, 11, 12, 13, 14, 15, 16, 17, 18, 19, 20, 21, 22, 23, 24, 25, 26, 27, 28, 29, 30, 31, 32, 33, 34, 35, 36, 37, 38, 39, 40, 41, 42, 43, 44, 45, 46, 47, 48, 49, 50, 51, 52, 53, 54, 55, 56, 57, 58, 59, 60, 61, 62, 63, 64, 65, 66, 67, 68, 69, 70, 71, 72, 73, 74, 75, 76, 77, 78, 79, 80, 81, 82, 83, 84, 85, 86, 87, 88, 89, 90, 91, 92, 93, 94, 95, 96, 97, 98, 99, 100, 101, 102, 103, 104, 105, 106, 107, 108, 109, 110, 111, 112, 113, 114, 115, 116, 117, 118, 119, 120, 121, 122, 123, 124, 125, 126, 127, 128, 129, 130, 131, 132, 133, 134, 135, 136, 137, 138, 139, 140, 141, 142, 143, 144, 145, 146, 147, 148, 149, 150, 151, 152, 153, 154, 155, 156, 157, 158, 159, 160, 161, 162, 163, 164, 165, 166, 167, 168, 169, 170, 171, 172, 173, 174, 175, 176, 177, 178, 179, 180, 181, 182, 183, 184, 185, 186, 187, 188, 189, 190, 191, 192, 193, 194, 195, 196, 197, 198, 199, 200, 201, 202], [0.003343, 4.728e-06, 0.0, 0.0, 4.277e-07, 9.76e-06, 0.0, 1.319e-07, 3.864e-06, 1.0, 0.1863, 0.0, 0.0, 0.0, 0.9081, 0.00833, 1.0, 1.645e-10, 3.209e-10, 9.137e-09, 0.0336, 0.0, 1.05e-40, 5.985e-22, 0.1332, 1.095e-36, 0.0005785, 1.0, 3.114e-10, 1.0, 2.692e-13, 0.0, 3.154e-05, 0.0, 0.03991, 0.007583, 0.139, 4.728e-06, 9.868e-10, 1.293e-06, 0.0, 0.0, 0.0, 0.0, 0.0, 0.0, 1.0, 0.9084, 0.9999, 1.0, 0.9994, 0.886, 0.0, 1.228e-10, 0.003513, 0.0, 0.01173, 0.002425, 1.319e-07, 2.574e-11, 0.9978, 1.0, 0.004455, 0.8514, 3.864e-06, 7.669e-10, 2.038e-20, 1.529e-06, 1.0, 0.9999, 1.0, 6.888e-23, 4.277e-07, 2.679e-23, 1.322e-07, 0.0, 4.437e-19, 4.156e-19, 9.76e-06, 0.000209, 4.153e-15, 1.095e-31, 1.006e-17, 0.0, 0.0, 1.0, 1.0, 1.0, 1.0, 0.0, 0.0, 0.0, 0.0, 0.0002374, 0.0, 0.00619, 0.0, 1.515e-07, 1.0, 0.0, 0.0, 1.0, 2.663e-06, 0.9957, 0.0008999, 1.364e-29, 7.255e-28, 0.0002274, 0.0003588, 0.002174, 1.0, 0.9517, 1.728e-07, 3.189e-20, 0.8638, 0.08997, 7.198e-05, 0.3537, 2.705e-17, 0.0, 3.092e-26, 1.98e-14, 3.177e-05, 1.038e-06, 0.8638, 0.08997, 0.3537, 7.198e-05, 2.705e-17, 0.0, 1.98e-14, 3.092e-26, 2.166e-10, 2.58e-08, 1.018e-09, 0.0, 1.119e-25, 2.214e-21, 0.001597, 0.0, 1.0, 1.0, 1.0, 1.0, 0.0, 0.0, 0.0, 0.0, 0.0, 0.0, 1.898e-13, 0.0, 1.013e-10, 0.08783, 5.767e-06, 0.06005, 3.156e-06, 4.154e-06, 3.544e-15, 2.56e-10, 4.375e-07, 0.001049, 4.917e-16, 1.0, 0.9952, 3.513e-18, 3.079e-16, 4.167e-28, 2.024e-28, 0.000246, 1.017e-05, 2.461e-10, 2.344e-12, 7.724e-08, 5.915e-18, 7.541e-22, 5.296e-22, 0.0, 0.0, 0.0, 0.0, 1.0, 1.0, 0.9952, 1.0, 0.5953, 0.05236, 0.00837, 0.0, 9.402e-05, 1.549e-06, 0.5021, 0.9315, 1.0, 0.0, 0.0, 0.0, 0.0, 1.0, 1.0, 1.0, 1.0, 0.9999]): _vg.add([_i], _w, 'REPLACE')
_vg = ob_cube.vertex_groups.new(name='Bone_L.004')
for _i, _w in zip([0, 1, 2, 3, 4, 5, 6, 7, 8, 9, 12, 13, 14, 15, 16, 17, 18, 19, 20, 21, 22, 23, 24, 25, 26, 27, 28, 29, 30, 31, 32, 33, 37, 38, 39, 40, 41, 42, 43, 44, 45, 46, 47, 48, 49, 50, 51, 52, 53, 54, 55, 56, 57, 58, 59, 60, 61, 62, 63, 64, 65, 66, 67, 68, 69, 70, 71, 72, 73, 74, 75, 76, 77, 78, 79, 80, 81, 82, 83, 84, 89, 90, 91, 92, 93, 94, 95, 96, 97, 98, 99, 100, 101, 102, 103, 104, 105, 106, 107, 108, 109, 110, 111, 112, 113, 114, 115, 116, 117, 118, 119, 120, 121, 122, 123, 124, 125, 126, 127, 128, 129, 130, 131, 132, 133, 134, 135, 136, 137, 138, 139, 140, 141, 142, 144, 145, 146, 147, 148, 149, 150, 151, 152, 153, 154, 156, 157, 158, 159, 160, 161, 162, 163, 164, 165, 166, 167, 168, 169, 170, 171, 172, 173, 174, 175, 176, 177, 178, 179, 180, 181, 182, 183, 185, 186, 187, 188, 189, 190, 191, 192, 193, 194, 195, 196, 197, 201], [0.0, 0.0, 0.0, 0.0, 0.3435, 0.1678, 0.9736, 1.949e-10, 0.0, 0.0, 0.0, 0.0, 0.124, 0.7634, 0.1157, 0.7187, 1.144e-29, 0.0, 0.07667, 0.007429, 0.0, 0.0, 4.599e-08, 1.92e-29, 0.8606, 0.06836, 0.8039, 0.02689, 0.0, 0.0, 0.0, 0.0, 0.0, 0.0, 0.0, 0.0, 0.0, 0.0, 0.00845, 0.0111, 0.01843, 0.0, 0.0689, 0.02553, 0.0, 0.0, 0.0, 0.9999, 0.8298, 0.852, 1.0, 0.9996, 2.253e-09, 1.949e-10, 1.139e-08, 0.0, 0.0, 3.364e-08, 1.722e-09, 0.0, 0.0, 0.0, 0.0, 1.116e-12, 0.0, 1.963e-05, 0.9911, 0.3533, 0.997, 0.4382, 0.8044, 6.357e-07, 0.8154, 0.1297, 0.09705, 0.134, 0.9988, 0.9985, 0.9745, 0.9983, 1.0, 1.0, 1.0, 1.0, 0.0, 0.0, 0.1381, 0.9685, 0.0, 0.0, 0.0, 0.0, 0.02816, 0.8912, 0.06596, 0.7278, 1.404e-34, 8.443e-16, 0.4163, 0.7436, 0.6979, 0.06584, 0.07382, 2.576e-11, 0.05346, 1.323e-19, 6.821e-18, 0.0, 0.0, 0.0573, 0.6448, 0.0002344, 0.2773, 4.629e-05, 0.03544, 1.323e-19, 6.821e-18, 0.0, 0.0, 0.0573, 0.7235, 0.2442, 0.3608, 0.3263, 0.177, 0.1474, 0.2364, 3.616e-34, 0.0, 0.9341, 0.7676, 0.08697, 0.0, 0.0, 0.8879, 0.493, 0.6072, 0.0, 0.0, 0.0, 0.9044, 0.01451, 0.1325, 0.0, 0.0, 1.8e-13, 0.0, 0.0, 1.962e-16, 0.002607, 0.9999, 0.8166, 7.294e-10, 0.0008434, 9.712e-35, 2.392e-12, 5.997e-05, 1.642e-19, 0.000869, 3.735e-14, 1.637e-29, 6.033e-38, 7.233e-09, 0.006269, 8.091e-31, 8.385e-10, 0.8241, 0.9742, 1.0, 1.0, 0.0, 0.0, 0.0, 0.07477, 0.1335, 0.6076, 0.8073, 0.697, 0.0, 0.2051, 0.1513, 0.05724, 1.0, 1.0, 1.0, 0.6256, 0.0]): _vg.add([_i], _w, 'REPLACE')
_vg = ob_cube.vertex_groups.new(name='Bone_L')
for _i, _w in zip([2, 3, 4, 5, 10, 11, 12, 13, 19, 20, 21, 22, 23, 25, 30, 31, 32, 33, 34, 35, 36, 38, 39, 40, 41, 42, 43, 44, 45, 57, 59, 64, 65, 66, 71, 72, 73, 74, 75, 76, 77, 78, 79, 80, 81, 82, 83, 84, 94, 95, 100, 113, 119, 121, 122, 123, 129, 130, 131, 136, 144, 147, 148, 149, 150, 151, 152, 153, 154, 155, 156, 157, 158, 162, 177], [0.5634, 0.7665, 0.4907, 0.4393, 0.1465, 0.75, 0.1493, 0.7617, 0.03544, 0.1452, 0.6939, 0.1421, 0.7055, 0.06916, 0.06432, 0.8884, 0.07519, 0.8476, 0.08337, 0.00636, 0.05607, 0.07729, 0.04053, 0.7474, 0.6386, 0.6775, 0.7839, 0.7785, 0.7918, 0.04854, 0.01814, 0.01137, 0.07971, 0.03189, 0.7324, 0.6486, 0.6962, 0.2822, 0.05084, 0.06976, 0.05435, 0.5675, 0.5291, 0.5873, 0.227, 0.05854, 0.02345, 0.0535, 0.5682, 0.4781, 0.9857, 0.0857, 1.0, 0.3682, 0.05286, 0.3681, 0.5459, 0.4875, 0.3982, 0.0002335, 0.00465, 0.8414, 0.7372, 0.6435, 0.6721, 0.797, 0.5901, 0.02147, 0.0335, 0.03034, 0.006247, 0.01199, 0.01668, 0.01879, 0.02829]): _vg.add([_i], _w, 'REPLACE')
_vg = ob_cube.vertex_groups.new(name='Bone_R')
for _i, _w in zip([0, 1, 7, 8, 10, 11, 12, 13, 18, 20, 21, 22, 23, 24, 30, 31, 32, 33, 34, 35, 36, 37, 38, 39, 40, 41, 42, 43, 44, 45, 57, 58, 59, 60, 61, 62, 63, 64, 65, 66, 67, 68, 69, 70, 71, 72, 73, 79, 80, 93, 97, 99, 112, 114, 116, 122, 123, 124, 129, 136, 147, 148, 149, 150, 151, 152, 153, 154, 155, 156, 157, 158, 159, 163, 175, 181, 182], [0.7482, 0.553, 0.3109, 0.4179, 0.6968, 0.1442, 0.7407, 0.1377, 0.04002, 0.2986, 0.09947, 0.6962, 0.1391, 0.06675, 0.8814, 0.06564, 0.8425, 0.07305, 0.7398, 0.7619, 0.7591, 0.6149, 0.7275, 0.6507, 0.07158, 0.002494, 0.03851, 0.001814, 0.08273, 0.0524, 0.4946, 0.5022, 0.5388, 0.2636, 0.02451, 0.04262, 0.0422, 0.6066, 0.7162, 0.6638, 0.2795, 0.06559, 0.0588, 0.03985, 0.07835, 0.0118, 0.03191, 0.04353, 0.01479, 0.562, 0.4296, 0.9853, 0.0763, 0.2471, 0.3014, 0.3134, 0.05828, 0.3419, 9.162e-05, 0.02753, 0.01906, 0.02262, 0.01105, 0.01774, 0.02568, 0.0038, 0.8277, 0.7137, 0.7703, 0.5322, 0.6214, 0.627, 0.003251, 0.01075, 0.01362, 0.002022, 0.0413]): _vg.add([_i], _w, 'REPLACE')
_vg = ob_cube.vertex_groups.new(name='Bone')
for _i, _w in zip([0, 1, 2, 3, 4, 5, 6, 7, 8, 9, 10, 11, 12, 13, 14, 15, 16, 17, 18, 19, 20, 21, 22, 23, 24, 25, 26, 27, 28, 29, 30, 31, 32, 33, 34, 35, 36, 37, 38, 39, 40, 41, 42, 43, 44, 45, 46, 47, 48, 49, 50, 51, 52, 53, 54, 55, 56, 57, 58, 59, 60, 61, 62, 63, 64, 65, 66, 67, 68, 69, 70, 71, 72, 73, 74, 75, 76, 77, 78, 79, 80, 81, 82, 83, 84, 85, 86, 87, 88, 89, 90, 91, 92, 93, 94, 95, 96, 97, 98, 99, 100, 101, 102, 103, 104, 105, 106, 107, 108, 109, 110, 111, 112, 113, 114, 115, 116, 117, 118, 119, 120, 121, 122, 123, 124, 125, 126, 127, 128, 129, 130, 131, 132, 133, 134, 135, 136, 137, 138, 139, 140, 141, 142, 143, 144, 145, 146, 147, 148, 149, 150, 151, 152, 153, 154, 155, 156, 157, 158, 159, 160, 161, 162, 163, 164, 165, 166, 167, 168, 169, 170, 171, 172, 173, 174, 175, 176, 177, 178, 179, 180, 181, 182, 183, 184, 185, 186, 187, 188, 189, 190, 191, 192, 193, 194, 195, 196, 197, 198, 199, 200, 201, 202], [1.0, 1.0, 1.0, 1.0, 1.0, 1.0, 1.0, 1.0, 1.0, 1.0, 1.0, 1.0, 1.0, 1.0, 1.0, 1.0, 1.0, 1.0, 1.0, 1.0, 1.0, 1.0, 1.0, 1.0, 0.9993, 1.0, 1.0, 0.9963, 1.0, 1.0, 1.0, 1.0, 1.0, 1.0, 0.9995, 1.0, 0.9983, 1.0, 1.0, 1.0, 1.0, 1.0, 1.0, 1.0, 1.0, 1.0, 1.0, 1.0, 1.0, 1.0, 0.993, 0.9998, 1.0, 1.0, 1.0, 1.0, 1.0, 1.0, 1.0, 1.0, 1.0, 1.0, 1.0, 1.0, 1.0, 1.0, 1.0, 1.0, 1.0, 1.0, 1.0, 0.9999, 1.0, 1.0, 1.0, 1.0, 1.0, 1.0, 1.0, 1.0, 1.0, 1.0, 1.0, 1.0, 1.0, 1.0, 1.0, 1.0, 1.0, 0.9998, 0.9668, 1.0, 0.9999, 1.0, 1.0, 1.0, 1.0, 1.0, 1.0, 1.0, 1.0, 0.9888, 1.0, 0.9999, 1.0, 1.0, 1.0, 1.0, 1.0, 1.0, 0.9995, 1.0, 1.0, 1.0, 1.0, 1.0, 1.0, 1.0, 1.0, 1.0, 1.0, 1.0, 1.0, 1.0, 1.0, 1.0, 1.0, 1.0, 1.0, 1.0, 1.0, 1.0, 1.0, 0.9998, 0.9994, 1.0, 1.0, 0.9998, 1.0, 1.0, 1.0, 1.0, 1.0, 1.0, 1.0, 1.0, 1.0, 1.0, 1.0, 1.0, 1.0, 1.0, 1.0, 1.0, 1.0, 0.9999, 1.0, 1.0, 1.0, 1.0, 1.0, 1.0, 1.0, 1.0, 1.0, 1.0, 1.0, 1.0, 1.0, 1.0, 1.0, 1.0, 1.0, 1.0, 1.0, 1.0, 1.0, 1.0, 1.0, 0.9999, 0.9887, 1.0, 1.0, 0.9998, 1.0, 1.0, 1.0, 1.0, 1.0, 1.0, 1.0, 1.0, 1.0, 1.0, 0.9963, 0.9992, 1.0, 1.0, 1.0, 1.0, 1.0, 1.0, 1.0]): _vg.add([_i], _w, 'REPLACE')
_m = ob_cube.modifiers.new('Armature', 'ARMATURE')
_m.object = ob_armature

# ---- collection membership
col_collection_1.objects.link(ob_armature)
col_collection_1.objects.link(ob_cube_007)
col_collection_1.objects.link(ob_cube_006)
col_collection_1.objects.link(ob_cube_005)
col_collection_1.objects.link(ob_cube_004)
col_collection_1.objects.link(ob_cube_001)
col_collection_1.objects.link(ob_cube_003)
col_collection_1.objects.link(ob_cube_002)
col_collection_1.objects.link(ob_cube)

# ---- scene / render settings (as saved in the file)
scene.frame_start = 0; scene.frame_end = 300; scene.frame_set(243)
scene.render.engine = 'BLENDER_EEVEE_NEXT'
scene.render.resolution_percentage = 50
scene.render.fps = 60
scene.render.dither_intensity = 0.0
scene.cycles.use_denoising = False
scene.cycles.samples = 128
scene.cycles.sampling_pattern = 'TABULATED_SOBOL'
scene.cycles.use_adaptive_sampling = False
scene.cycles.use_light_tree = False
scene.cycles.blur_glossy = 0.0
scene.cycles.sample_clamp_indirect = 0.0
scene.view_settings.view_transform = 'Standard'
bpy.context.view_layer.update()

# ---- added for rendering (the .blend has no active camera and no usable light): camera, sun
cam_auto = bpy.data.cameras.new('AutoCamera')
cam_auto.lens = 50.0
cam_auto.sensor_width = 36.0
cam_auto.clip_end = 1000.0
ob_auto_camera = bpy.data.objects.new('AutoCamera', cam_auto)
scene.collection.objects.link(ob_auto_camera)
ob_auto_camera.location = (8.50447, -7.24194, 9.28818)
ob_auto_camera.rotation_euler = (1.09748, -7.21219e-08, 0.694738)
scene.camera = ob_auto_camera
light_auto_sun = bpy.data.lights.new('AutoSun', 'SUN')
light_auto_sun.energy = 3.0
light_auto_sun.angle = 0.0523599
ob_auto_sun = bpy.data.objects.new('AutoSun', light_auto_sun)
scene.collection.objects.link(ob_auto_sun)
ob_auto_sun.rotation_euler = (0.872665, 0.174533, 0.523599)
bpy.context.view_layer.update()
